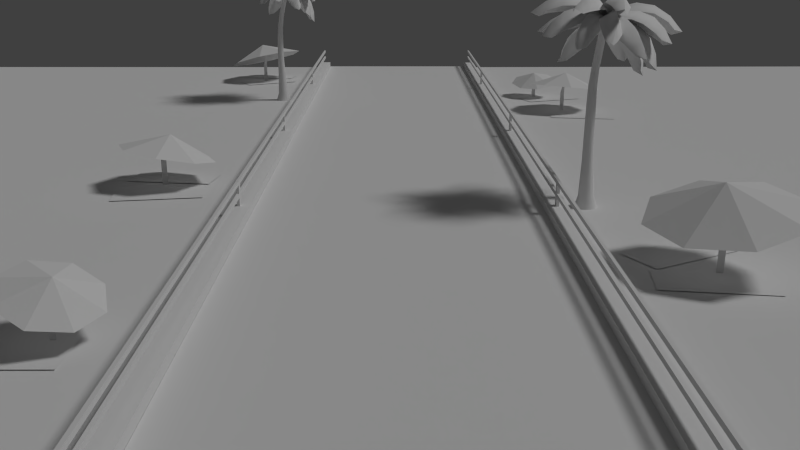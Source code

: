 # Source: CompleteBeach.blend  (saved by Blender 2.71.0; exported with 4.5.12 LTS)
import bpy
from mathutils import Matrix  # noqa: F401  (used for matrix-valued properties, if any)

bpy.ops.wm.read_factory_settings(use_empty=True)
scene = bpy.context.scene
scene.name = 'Scene'

# ---- collections
col_collection_1 = bpy.data.collections.new('Collection 1'); scene.collection.children.link(col_collection_1)

# ---- materials (node trees are filled in below, after node groups)
mat_bakingmaterial = bpy.data.materials.new('BakingMaterial')
mat_bakingmaterial.alpha_threshold = 0.0
mat_bakingmaterial.use_transparent_shadow = False
mat_bakingmaterial.roughness = 0.5
mat_bakingmaterial.line_color = (0.0, 0.0, 0.0, 1.0)
mat_bakingmaterial_001 = bpy.data.materials.new('BakingMaterial.001')
mat_bakingmaterial_001.alpha_threshold = 0.0
mat_bakingmaterial_001.use_transparent_shadow = False
mat_bakingmaterial_001.roughness = 0.5
mat_bakingmaterial_001.line_color = (0.0, 0.0, 0.0, 1.0)

# ---- material node trees

# ---- world
world_world = bpy.data.worlds.new('World'); scene.world = world_world
world_world.color = (0.05088, 0.05088, 0.05088)
world_world.use_sun_shadow = False
world_world.sun_shadow_jitter_overblur = 0.0
world_world.cycles.sampling_method = 'MANUAL'
world_world.cycles.sample_map_resolution = 256

# ---- cameras
cam_camera = bpy.data.cameras.new('Camera')
cam_camera.clip_end = 100.0
cam_camera.lens = 35.0
cam_camera.sensor_width = 32.0
cam_camera.sensor_height = 18.0
cam_camera.ortho_scale = 7.314
cam_camera.dof.focus_distance = 0.0
cam_camera.dof.aperture_fstop = 128.0

# ---- lights
light_lamp = bpy.data.lights.new('Lamp', 'SUN')
light_lamp.transmission_factor = 0.0
light_lamp.cutoff_distance = 30.0
light_lamp.angle = 0.1993
light_lamp.energy = 1.0
light_lamp.shadow_buffer_clip_start = 1.001
light_lamp.shadow_soft_size = 0.1
light_lamp.shadow_cascade_max_distance = 1000.0
light_lamp.cycles.use_multiple_importance_sampling = False

# ---- meshes
me_cube = bpy.data.meshes.new('Cube')
me_cube.from_pydata([(-3.508, -11.64, 0.7581), (-3.508, 29.13, 0.7581), (-3.437, 29.13, 0.7581), (-3.437, -11.64, 0.7581), (-3.508, -11.64, 0.8581), (-3.508, 29.13, 0.8581), (-3.437, 29.13, 0.8581), (-3.437, -11.64, 0.8581), (-3.508, -11.64, 0.4439), (-3.508, 29.13, 0.4439), (-3.437, 29.13, 0.4439), (-3.437, -11.64, 0.4439), (-3.508, -11.64, 0.5439), (-3.508, 29.13, 0.5439), (-3.437, 29.13, 0.5439), (-3.437, -11.64, 0.5439), (-3.51, 10.64, 0.1723), (-3.509, 10.82, 0.1731), (-3.438, 10.82, 0.1731), (-3.439, 10.64, 0.1723), (-3.51, 10.64, 0.8641), (-3.509, 10.82, 0.8648), (-3.438, 10.82, 0.8648), (-3.439, 10.64, 0.8641), (-3.439, 21.26, 0.8641), (-3.438, 21.44, 0.8648), (-3.509, 21.44, 0.8648), (-3.51, 21.26, 0.8641), (-3.439, 21.26, 0.1723), (-3.438, 21.44, 0.1731), (-3.509, 21.44, 0.1731), (-3.51, 21.26, 0.1723), (-3.51, 1.519, 0.1723), (-3.509, 1.695, 0.1731), (-3.438, 1.695, 0.1731), (-3.439, 1.519, 0.1723), (-3.51, 1.519, 0.8641), (-3.509, 1.695, 0.8648), (-3.438, 1.695, 0.8648), (-3.439, 1.519, 0.8641), (-3.51, -10.41, 0.1723), (-3.509, -10.24, 0.1731), (-3.438, -10.24, 0.1731), (-3.439, -10.41, 0.1723), (-3.51, -10.41, 0.8641), (-3.509, -10.24, 0.8648), (-3.438, -10.24, 0.8648), (-3.439, -10.41, 0.8641), (4.232, -11.64, 0.7596), (4.232, 29.13, 0.7596), (4.303, 29.13, 0.7596), (4.303, -11.64, 0.7596), (4.232, -11.64, 0.8597), (4.232, 29.13, 0.8597), (4.303, 29.13, 0.8597), (4.303, -11.64, 0.8597), (4.232, -11.64, 0.4454), (4.232, 29.13, 0.4454), (4.303, 29.13, 0.4454), (4.303, -11.64, 0.4454), (4.232, -11.64, 0.5454), (4.232, 29.13, 0.5454), (4.303, 29.13, 0.5454), (4.303, -11.64, 0.5454), (4.229, 10.64, 0.1738), (4.231, 10.82, 0.1746), (4.302, 10.82, 0.1746), (4.3, 10.64, 0.1738), (4.229, 10.64, 0.8656), (4.231, 10.82, 0.8663), (4.302, 10.82, 0.8663), (4.3, 10.64, 0.8656), (4.3, 21.26, 0.8656), (4.302, 21.44, 0.8663), (4.231, 21.44, 0.8663), (4.229, 21.26, 0.8656), (4.3, 21.26, 0.1738), (4.302, 21.44, 0.1746), (4.231, 21.44, 0.1746), (4.229, 21.26, 0.1738), (4.229, 1.519, 0.1738), (4.231, 1.695, 0.1746), (4.302, 1.695, 0.1746), (4.3, 1.519, 0.1738), (4.229, 1.519, 0.8656), (4.231, 1.695, 0.8663), (4.302, 1.695, 0.8663), (4.3, 1.519, 0.8656), (4.229, -10.41, 0.1738), (4.231, -10.24, 0.1746), (4.302, -10.24, 0.1746), (4.3, -10.41, 0.1738), (4.229, -10.41, 0.8656), (4.231, -10.24, 0.8663), (4.302, -10.24, 0.8663), (4.3, -10.41, 0.8656), (7.823, -2.547, -0.009419), (5.483, -2.218, -0.009419), (7.67, -3.634, -0.009419), (5.33, -3.305, -0.009419), (7.21, -0.09727, -0.009419), (5.131, -1.221, -0.009419), (7.732, -1.063, -0.009419), (5.653, -2.187, -0.009419), (6.792, -2.36, 1.044), (6.942, -2.36, 1.656), (6.792, -2.36, -0.05455), (6.942, -2.36, -0.05455), (6.884, -0.6162, 1.443), (6.786, -2.37, 1.866), (5.71, -1.078, 1.205), (5.224, -2.243, 0.9678), (5.71, -3.427, 0.8719), (6.884, -3.938, 0.973), (8.057, -3.475, 1.212), (8.543, -2.311, 1.449), (8.057, -1.127, 1.545), (-7.308, -6.579, -0.009419), (-4.945, -6.579, -0.009419), (-7.308, -5.48, -0.009419), (-4.945, -5.48, -0.009419), (-5.427, -5.513, 0.5066), (-5.32, -5.513, 0.9449), (-5.427, -5.513, -0.01681), (-5.32, -5.513, -0.01681), (-5.27, -4.55, 1.004), (-5.223, -5.579, 1.142), (-5.937, -4.825, 1.158), (-6.257, -5.487, 1.094), (-6.041, -6.149, 0.8509), (-5.416, -6.424, 0.5696), (-4.748, -6.149, 0.4154), (-4.429, -5.487, 0.4786), (-4.645, -4.825, 0.7222), (5.203, 2.309, 1.871), (5.203, 2.245, 1.878), (5.172, 2.19, 1.885), (5.116, 2.158, 1.891), (5.052, 2.158, 1.895), (4.996, 2.19, 1.895), (4.964, 2.245, 1.891), (4.964, 2.309, 1.885), (4.995, 2.365, 1.877), (5.051, 2.397, 1.871), (5.171, 2.365, 1.867), (5.115, 2.397, 1.867), (5.241, 2.355, 1.104), (5.241, 2.28, 1.104), (5.204, 2.215, 1.104), (5.139, 2.178, 1.104), (5.064, 2.178, 1.104), (5.0, 2.215, 1.104), (4.962, 2.28, 1.104), (4.962, 2.355, 1.104), (5.0, 2.419, 1.104), (5.064, 2.457, 1.104), (5.139, 2.457, 1.104), (5.204, 2.419, 1.104), (5.409, 2.431, -0.03316), (5.409, 2.28, -0.03316), (5.333, 2.15, -0.03316), (5.202, 2.074, -0.03316), (5.052, 2.074, -0.03316), (4.921, 2.15, -0.03316), (4.845, 2.28, -0.03316), (4.845, 2.431, -0.03316), (4.921, 2.562, -0.03316), (5.052, 2.637, -0.03316), (5.202, 2.637, -0.03316), (5.333, 2.562, -0.03316), (5.325, 2.402, 0.2615), (5.325, 2.298, 0.2615), (5.272, 2.207, 0.2611), (5.182, 2.154, 0.2603), (5.077, 2.154, 0.2594), (4.986, 2.207, 0.2587), (4.933, 2.298, 0.2583), (4.933, 2.402, 0.2583), (4.986, 2.493, 0.2587), (5.077, 2.546, 0.2594), (5.182, 2.546, 0.2603), (5.272, 2.493, 0.2611), (5.205, 2.323, 2.558), (5.174, 2.376, 2.553), (5.206, 2.263, 2.571), (5.177, 2.212, 2.589), (5.126, 2.184, 2.607), (5.066, 2.185, 2.619), (5.013, 2.216, 2.624), (4.982, 2.269, 2.619), (4.981, 2.329, 2.606), (5.01, 2.38, 2.588), (5.061, 2.409, 2.57), (5.121, 2.407, 2.558), (5.207, 2.369, 2.981), (5.179, 2.416, 2.976), (5.209, 2.316, 2.994), (5.183, 2.27, 3.011), (5.138, 2.245, 3.029), (5.084, 2.246, 3.042), (5.037, 2.274, 3.047), (5.009, 2.322, 3.042), (5.007, 2.375, 3.029), (5.033, 2.421, 3.012), (5.078, 2.446, 2.994), (5.132, 2.444, 2.981), (5.22, 2.466, 3.393), (5.246, 2.424, 3.398), (5.248, 2.376, 3.412), (5.227, 2.336, 3.431), (5.187, 2.314, 3.451), (5.14, 2.316, 3.467), (5.098, 2.341, 3.473), (5.072, 2.384, 3.468), (5.069, 2.431, 3.454), (5.091, 2.471, 3.434), (5.13, 2.494, 3.414), (5.178, 2.492, 3.399), (5.321, 2.506, 3.791), (5.295, 2.548, 3.787), (5.324, 2.458, 3.805), (5.303, 2.418, 3.825), (5.264, 2.396, 3.847), (5.217, 2.398, 3.863), (5.175, 2.423, 3.871), (5.149, 2.466, 3.867), (5.146, 2.513, 3.853), (5.167, 2.553, 3.833), (5.206, 2.576, 3.811), (5.253, 2.574, 3.795), (5.4, 2.596, 4.18), (5.374, 2.638, 4.174), (5.403, 2.549, 4.196), (5.383, 2.509, 4.218), (5.344, 2.488, 4.24), (5.297, 2.491, 4.257), (5.255, 2.517, 4.263), (5.229, 2.559, 4.258), (5.226, 2.605, 4.242), (5.247, 2.645, 4.22), (5.286, 2.666, 4.197), (5.332, 2.663, 4.181), (5.452, 2.72, 4.558), (5.478, 2.679, 4.563), (5.481, 2.634, 4.578), (5.461, 2.596, 4.6), (5.423, 2.575, 4.622), (5.378, 2.578, 4.638), (5.337, 2.603, 4.644), (5.312, 2.643, 4.638), (5.309, 2.689, 4.623), (5.329, 2.727, 4.602), (5.367, 2.747, 4.58), (5.412, 2.744, 4.564), (5.21, 2.562, 4.625), (3.817, 2.862, 4.655), (3.846, 3.1, 4.614), (5.234, 2.784, 4.522), (3.621, 3.037, 4.709), (5.395, 2.661, 4.601), (4.927, 2.544, 4.805), (4.65, 2.603, 4.9), (4.333, 2.652, 4.893), (3.992, 2.776, 4.772), (4.056, 3.182, 4.676), (4.435, 3.224, 4.717), (4.745, 3.141, 4.706), (4.998, 3.008, 4.613), (3.997, 3.066, 4.981), (4.417, 3.048, 5.125), (4.83, 2.964, 5.093), (5.186, 2.833, 4.918), (5.56, 2.739, 4.496), (6.926, 2.443, 4.226), (6.93, 2.241, 4.361), (5.546, 2.508, 4.576), (7.158, 2.336, 4.308), (5.395, 2.661, 4.601), (5.875, 2.855, 4.522), (6.173, 2.856, 4.536), (6.479, 2.794, 4.456), (6.785, 2.598, 4.325), (6.768, 2.236, 4.542), (6.43, 2.259, 4.738), (6.118, 2.334, 4.781), (5.831, 2.387, 4.712), (6.891, 2.522, 4.666), (6.531, 2.66, 4.903), (6.114, 2.729, 4.963), (5.707, 2.732, 4.868), (5.339, 2.802, 4.453), (5.985, 3.656, 3.507), (6.207, 3.563, 3.543), (5.545, 2.669, 4.444), (6.205, 3.788, 3.429), (5.395, 2.661, 4.601), (5.393, 3.112, 4.334), (5.517, 3.339, 4.185), (5.642, 3.519, 3.955), (5.851, 3.631, 3.671), (6.225, 3.444, 3.725), (6.167, 3.221, 4.015), (6.011, 3.038, 4.225), (5.821, 2.839, 4.345), (6.133, 3.728, 3.839), (6.016, 3.581, 4.215), (5.838, 3.328, 4.491), (5.624, 3.007, 4.647), (5.524, 2.494, 4.588), (5.466, 1.083, 4.792), (5.234, 1.081, 4.865), (5.279, 2.478, 4.603), (5.365, 0.8746, 4.927), (5.395, 2.661, 4.601), (5.67, 2.245, 4.759), (5.707, 1.977, 4.888), (5.706, 1.654, 4.919), (5.582, 1.281, 4.869), (5.173, 1.289, 4.971), (5.11, 1.668, 5.03), (5.133, 1.984, 4.969), (5.165, 2.234, 4.809), (5.429, 1.282, 5.199), (5.457, 1.726, 5.309), (5.453, 2.143, 5.218), (5.428, 2.484, 4.977), (5.201, 2.668, 4.517), (4.49, 3.452, 3.558), (4.686, 3.575, 3.481), (5.403, 2.744, 4.4), (4.465, 3.681, 3.42), (5.395, 2.661, 4.601), (4.94, 2.868, 4.444), (4.767, 3.064, 4.3), (4.6, 3.213, 4.075), (4.506, 3.373, 3.755), (4.857, 3.56, 3.615), (5.114, 3.45, 3.858), (5.261, 3.27, 4.078), (5.368, 3.033, 4.228), (4.634, 3.686, 3.805), (4.835, 3.597, 4.163), (5.051, 3.374, 4.438), (5.256, 3.054, 4.609), (5.41, 2.799, 4.441), (6.247, 3.015, 3.303), (6.368, 2.805, 3.327), (5.486, 2.565, 4.428), (6.481, 2.976, 3.179), (5.395, 2.661, 4.601), (5.617, 3.0, 4.269), (5.823, 3.093, 4.073), (5.984, 3.144, 3.805), (6.159, 3.087, 3.484), (6.344, 2.71, 3.521), (6.219, 2.586, 3.847), (6.028, 2.551, 4.1), (5.782, 2.521, 4.271), (6.467, 2.994, 3.6), (6.36, 2.971, 4.005), (6.121, 2.898, 4.337), (5.79, 2.789, 4.565), (5.552, 2.646, 4.461), (6.524, 1.678, 4.061), (6.43, 1.497, 4.194), (5.423, 2.454, 4.543), (6.667, 1.459, 4.117), (5.395, 2.661, 4.601), (5.875, 2.562, 4.417), (6.121, 2.397, 4.375), (6.329, 2.188, 4.258), (6.477, 1.874, 4.131), (6.29, 1.564, 4.347), (6.032, 1.743, 4.544), (5.823, 1.969, 4.627), (5.608, 2.178, 4.613), (6.556, 1.721, 4.427), (6.363, 1.999, 4.675), (6.075, 2.272, 4.797), (5.735, 2.511, 4.791), (5.432, 2.463, 4.539), (4.683, 1.353, 4.038), (4.476, 1.479, 4.01), (5.247, 2.601, 4.454), (4.448, 1.228, 4.011), (5.395, 2.661, 4.601), (5.335, 2.142, 4.57), (5.182, 1.888, 4.531), (5.036, 1.639, 4.4), (4.817, 1.435, 4.183), (4.473, 1.669, 4.115), (4.559, 1.992, 4.276), (4.736, 2.231, 4.391), (4.952, 2.438, 4.421), (4.522, 1.462, 4.353), (4.653, 1.75, 4.629), (4.862, 2.079, 4.772), (5.118, 2.407, 4.781), (5.186, 2.635, 4.607), (4.015, 3.379, 4.261), (4.137, 3.557, 4.148), (5.301, 2.778, 4.444), (3.899, 3.615, 4.211), (5.395, 2.661, 4.601), (4.893, 2.774, 4.7), (4.648, 2.944, 4.696), (4.378, 3.085, 4.606), (4.13, 3.272, 4.406), (4.35, 3.562, 4.193), (4.701, 3.476, 4.274), (4.955, 3.302, 4.359), (5.151, 3.076, 4.384), (4.22, 3.593, 4.483), (4.57, 3.494, 4.692), (4.916, 3.285, 4.787), (5.219, 3.0, 4.769), (5.307, 2.484, 4.526), (3.998, 2.011, 4.201), (3.89, 2.227, 4.229), (5.212, 2.709, 4.494), (3.733, 2.03, 4.23), (5.395, 2.661, 4.601), (5.061, 2.258, 4.572), (4.792, 2.129, 4.567), (4.513, 2.015, 4.47), (4.181, 1.989, 4.309), (4.01, 2.373, 4.337), (4.286, 2.577, 4.479), (4.582, 2.669, 4.552), (4.876, 2.729, 4.532), (3.987, 2.136, 4.549), (4.303, 2.268, 4.79), (4.679, 2.416, 4.885), (5.067, 2.56, 4.838), (5.289, 2.835, 4.546), (5.547, 4.179, 4.145), (5.789, 4.155, 4.148), (5.524, 2.794, 4.488), (5.707, 4.393, 4.152), (5.395, 2.661, 4.601), (5.239, 3.161, 4.614), (5.276, 3.457, 4.614), (5.319, 3.756, 4.507), (5.45, 4.046, 4.299), (5.867, 3.983, 4.283), (5.912, 3.643, 4.453), (5.839, 3.341, 4.537), (5.727, 3.063, 4.52), (5.707, 4.131, 4.531), (5.678, 3.784, 4.802), (5.61, 3.38, 4.902), (5.514, 2.977, 4.845), (5.571, 2.599, 4.502), (6.055, 1.431, 3.837), (5.841, 1.315, 3.839), (5.347, 2.512, 4.451), (6.041, 1.167, 3.796), (5.395, 2.661, 4.601), (5.802, 2.355, 4.478), (5.935, 2.099, 4.4), (6.051, 1.857, 4.231), (6.078, 1.579, 3.989), (5.696, 1.4, 3.978), (5.492, 1.624, 4.191), (5.397, 1.89, 4.341), (5.333, 2.177, 4.4), (5.939, 1.326, 4.172), (5.808, 1.566, 4.49), (5.656, 1.901, 4.683), (5.506, 2.285, 4.742), (5.479, 2.517, 4.472), (5.248, 1.152, 4.115), (5.038, 1.134, 4.236), (5.243, 2.519, 4.539), (5.143, 0.9133, 4.176), (5.395, 2.661, 4.601), (5.593, 2.201, 4.449), (5.597, 1.903, 4.419), (5.548, 1.609, 4.313), (5.38, 1.304, 4.188), (5.005, 1.294, 4.381), (4.996, 1.616, 4.564), (5.06, 1.92, 4.638), (5.114, 2.215, 4.615), (5.278, 1.166, 4.484), (5.384, 1.493, 4.726), (5.441, 1.889, 4.834), (5.449, 2.304, 4.81), (5.478, 2.679, 4.408), (6.264, 1.885, 3.516), (6.25, 1.682, 3.651), (5.413, 2.465, 4.509), (6.434, 1.682, 3.479), (5.395, 2.661, 4.601), (5.757, 2.642, 4.223), (5.974, 2.515, 4.062), (6.13, 2.345, 3.843), (6.235, 2.066, 3.626), (6.184, 1.716, 3.856), (6.02, 1.843, 4.164), (5.849, 2.031, 4.355), (5.632, 2.211, 4.46), (6.444, 1.9, 3.839), (6.353, 2.127, 4.179), (6.124, 2.349, 4.445), (5.794, 2.541, 4.611), (5.406, 2.451, 4.583), (4.556, 1.323, 4.798), (4.355, 1.455, 4.837), (5.198, 2.579, 4.561), (4.341, 1.216, 4.917), (5.395, 2.661, 4.601), (5.349, 2.158, 4.738), (5.206, 1.917, 4.844), (5.026, 1.658, 4.865), (4.739, 1.426, 4.837), (4.394, 1.665, 4.878), (4.532, 2.009, 4.89), (4.733, 2.253, 4.842), (4.929, 2.441, 4.713), (4.558, 1.52, 5.111), (4.792, 1.855, 5.207), (5.03, 2.19, 5.146), (5.246, 2.485, 4.949), (-4.368, 18.44, 1.871), (-4.367, 18.38, 1.878), (-4.399, 18.32, 1.885), (-4.454, 18.29, 1.891), (-4.519, 18.29, 1.895), (-4.574, 18.32, 1.895), (-4.607, 18.38, 1.891), (-4.607, 18.44, 1.885), (-4.575, 18.5, 1.877), (-4.52, 18.53, 1.871), (-4.4, 18.5, 1.867), (-4.456, 18.53, 1.867), (-4.33, 18.49, 1.104), (-4.33, 18.41, 1.104), (-4.367, 18.35, 1.104), (-4.432, 18.31, 1.104), (-4.506, 18.31, 1.104), (-4.571, 18.35, 1.104), (-4.608, 18.41, 1.104), (-4.608, 18.49, 1.104), (-4.571, 18.55, 1.104), (-4.506, 18.59, 1.104), (-4.432, 18.59, 1.104), (-4.367, 18.55, 1.104), (-4.162, 18.56, -0.03316), (-4.162, 18.41, -0.03316), (-4.238, 18.28, -0.03316), (-4.368, 18.2, -0.03316), (-4.519, 18.2, -0.03316), (-4.65, 18.28, -0.03316), (-4.725, 18.41, -0.03316), (-4.725, 18.56, -0.03316), (-4.65, 18.69, -0.03316), (-4.519, 18.77, -0.03316), (-4.368, 18.77, -0.03316), (-4.238, 18.69, -0.03316), (-4.246, 18.53, 0.2615), (-4.246, 18.43, 0.2615), (-4.298, 18.34, 0.2611), (-4.389, 18.29, 0.2603), (-4.494, 18.29, 0.2594), (-4.585, 18.34, 0.2587), (-4.637, 18.43, 0.2583), (-4.637, 18.53, 0.2583), (-4.585, 18.62, 0.2587), (-4.494, 18.68, 0.2594), (-4.389, 18.68, 0.2603), (-4.298, 18.62, 0.2611), (-4.366, 18.45, 2.558), (-4.397, 18.51, 2.553), (-4.364, 18.39, 2.571), (-4.393, 18.34, 2.589), (-4.445, 18.31, 2.607), (-4.505, 18.32, 2.619), (-4.557, 18.35, 2.624), (-4.588, 18.4, 2.619), (-4.59, 18.46, 2.606), (-4.561, 18.51, 2.588), (-4.51, 18.54, 2.57), (-4.45, 18.54, 2.558), (-4.364, 18.5, 2.981), (-4.392, 18.55, 2.976), (-4.362, 18.45, 2.994), (-4.388, 18.4, 3.011), (-4.433, 18.38, 3.029), (-4.487, 18.38, 3.042), (-4.534, 18.41, 3.047), (-4.562, 18.45, 3.042), (-4.563, 18.51, 3.029), (-4.538, 18.55, 3.012), (-4.492, 18.58, 2.994), (-4.439, 18.58, 2.981), (-4.351, 18.6, 3.393), (-4.325, 18.55, 3.398), (-4.322, 18.51, 3.412), (-4.344, 18.47, 3.431), (-4.383, 18.44, 3.451), (-4.431, 18.45, 3.467), (-4.473, 18.47, 3.473), (-4.499, 18.51, 3.468), (-4.501, 18.56, 3.454), (-4.48, 18.6, 3.434), (-4.44, 18.62, 3.414), (-4.393, 18.62, 3.399), (-4.25, 18.64, 3.791), (-4.276, 18.68, 3.787), (-4.247, 18.59, 3.805), (-4.268, 18.55, 3.825), (-4.307, 18.53, 3.847), (-4.353, 18.53, 3.863), (-4.395, 18.55, 3.871), (-4.421, 18.6, 3.867), (-4.424, 18.64, 3.853), (-4.404, 18.68, 3.833), (-4.365, 18.71, 3.811), (-4.318, 18.7, 3.795), (-4.17, 18.73, 4.18), (-4.196, 18.77, 4.174), (-4.167, 18.68, 4.196), (-4.188, 18.64, 4.218), (-4.227, 18.62, 4.24), (-4.274, 18.62, 4.257), (-4.316, 18.65, 4.263), (-4.342, 18.69, 4.258), (-4.345, 18.74, 4.242), (-4.324, 18.78, 4.22), (-4.285, 18.8, 4.197), (-4.238, 18.79, 4.181), (-4.118, 18.85, 4.558), (-4.093, 18.81, 4.563), (-4.09, 18.76, 4.578), (-4.11, 18.73, 4.6), (-4.148, 18.71, 4.622), (-4.193, 18.71, 4.638), (-4.233, 18.73, 4.644), (-4.258, 18.77, 4.638), (-4.261, 18.82, 4.623), (-4.241, 18.86, 4.602), (-4.204, 18.88, 4.58), (-4.159, 18.88, 4.564), (-4.36, 18.69, 4.625), (-5.754, 18.99, 4.655), (-5.724, 19.23, 4.614), (-4.337, 18.91, 4.522), (-5.95, 19.17, 4.709), (-4.176, 18.79, 4.601), (-4.643, 18.68, 4.805), (-4.921, 18.73, 4.9), (-5.238, 18.78, 4.893), (-5.579, 18.91, 4.772), (-5.515, 19.31, 4.676), (-5.136, 19.35, 4.717), (-4.825, 19.27, 4.706), (-4.573, 19.14, 4.613), (-5.573, 19.2, 4.981), (-5.154, 19.18, 5.125), (-4.741, 19.09, 5.093), (-4.385, 18.96, 4.918), (-4.01, 18.87, 4.496), (-2.644, 18.57, 4.226), (-2.641, 18.37, 4.361), (-4.024, 18.64, 4.576), (-2.413, 18.47, 4.308), (-4.176, 18.79, 4.601), (-3.696, 18.99, 4.522), (-3.398, 18.99, 4.536), (-3.092, 18.92, 4.456), (-2.786, 18.73, 4.325), (-2.803, 18.37, 4.542), (-3.14, 18.39, 4.738), (-3.452, 18.47, 4.781), (-3.739, 18.52, 4.712), (-2.68, 18.65, 4.666), (-3.04, 18.79, 4.903), (-3.456, 18.86, 4.963), (-3.864, 18.86, 4.868), (-4.231, 18.93, 4.453), (-3.585, 19.79, 3.507), (-3.363, 19.69, 3.543), (-4.025, 18.8, 4.444), (-3.366, 19.92, 3.429), (-4.176, 18.79, 4.601), (-4.177, 19.24, 4.334), (-4.053, 19.47, 4.185), (-3.929, 19.65, 3.955), (-3.72, 19.76, 3.671), (-3.345, 19.58, 3.725), (-3.404, 19.35, 4.015), (-3.56, 19.17, 4.225), (-3.75, 18.97, 4.345), (-3.438, 19.86, 3.839), (-3.555, 19.71, 4.215), (-3.733, 19.46, 4.491), (-3.947, 19.14, 4.647), (-4.047, 18.63, 4.588), (-4.104, 17.21, 4.792), (-4.336, 17.21, 4.865), (-4.291, 18.61, 4.603), (-4.206, 17.01, 4.927), (-4.176, 18.79, 4.601), (-3.901, 18.38, 4.759), (-3.864, 18.11, 4.888), (-3.864, 17.78, 4.919), (-3.989, 17.41, 4.869), (-4.398, 17.42, 4.971), (-4.46, 17.8, 5.03), (-4.437, 18.11, 4.969), (-4.406, 18.36, 4.809), (-4.142, 17.41, 5.199), (-4.113, 17.86, 5.309), (-4.117, 18.27, 5.218), (-4.143, 18.61, 4.977), (-4.37, 18.8, 4.517), (-5.081, 19.58, 3.558), (-4.885, 19.71, 3.481), (-4.167, 18.87, 4.4), (-5.106, 19.81, 3.42), (-4.176, 18.79, 4.601), (-4.631, 19.0, 4.444), (-4.804, 19.19, 4.3), (-4.971, 19.34, 4.075), (-5.064, 19.5, 3.755), (-4.713, 19.69, 3.615), (-4.457, 19.58, 3.858), (-4.31, 19.4, 4.078), (-4.203, 19.16, 4.228), (-4.936, 19.82, 3.805), (-4.735, 19.73, 4.163), (-4.519, 19.51, 4.438), (-4.315, 19.19, 4.609), (-4.161, 18.93, 4.441), (-3.324, 19.15, 3.303), (-3.202, 18.94, 3.327), (-4.085, 18.7, 4.428), (-3.09, 19.11, 3.179), (-4.176, 18.79, 4.601), (-3.954, 19.13, 4.269), (-3.748, 19.22, 4.073), (-3.586, 19.27, 3.805), (-3.411, 19.22, 3.484), (-3.226, 18.84, 3.521), (-3.352, 18.72, 3.847), (-3.543, 18.68, 4.1), (-3.788, 18.65, 4.271), (-3.103, 19.12, 3.6), (-3.211, 19.1, 4.005), (-3.45, 19.03, 4.337), (-3.78, 18.92, 4.565), (-4.018, 18.78, 4.461), (-3.046, 17.81, 4.061), (-3.141, 17.63, 4.194), (-4.147, 18.58, 4.543), (-2.903, 17.59, 4.117), (-4.176, 18.79, 4.601), (-3.696, 18.69, 4.417), (-3.45, 18.53, 4.375), (-3.242, 18.32, 4.258), (-3.093, 18.0, 4.131), (-3.281, 17.69, 4.347), (-3.539, 17.87, 4.544), (-3.748, 18.1, 4.627), (-3.963, 18.31, 4.613), (-3.015, 17.85, 4.427), (-3.208, 18.13, 4.675), (-3.496, 18.4, 4.797), (-3.836, 18.64, 4.791), (-4.139, 18.59, 4.539), (-4.888, 17.48, 4.038), (-5.095, 17.61, 4.01), (-4.323, 18.73, 4.454), (-5.123, 17.36, 4.011), (-4.176, 18.79, 4.601), (-4.235, 18.27, 4.57), (-4.389, 18.02, 4.531), (-4.535, 17.77, 4.4), (-4.754, 17.57, 4.183), (-5.098, 17.8, 4.115), (-5.012, 18.12, 4.276), (-4.834, 18.36, 4.391), (-4.619, 18.57, 4.421), (-5.049, 17.59, 4.353), (-4.917, 17.88, 4.629), (-4.709, 18.21, 4.772), (-4.453, 18.54, 4.781), (-4.385, 18.77, 4.607), (-5.555, 19.51, 4.261), (-5.434, 19.69, 4.148), (-4.27, 18.91, 4.444), (-5.672, 19.75, 4.211), (-4.176, 18.79, 4.601), (-4.677, 18.9, 4.7), (-4.923, 19.07, 4.696), (-5.192, 19.22, 4.606), (-5.441, 19.4, 4.406), (-5.221, 19.69, 4.193), (-4.869, 19.61, 4.274), (-4.616, 19.43, 4.359), (-4.42, 19.21, 4.384), (-5.351, 19.72, 4.483), (-5.001, 19.62, 4.692), (-4.654, 19.42, 4.787), (-4.351, 19.13, 4.769), (-4.264, 18.62, 4.526), (-5.572, 18.14, 4.201), (-5.681, 18.36, 4.229), (-4.359, 18.84, 4.494), (-5.838, 18.16, 4.23), (-4.176, 18.79, 4.601), (-4.509, 18.39, 4.572), (-4.779, 18.26, 4.567), (-5.058, 18.15, 4.47), (-5.39, 18.12, 4.309), (-5.56, 18.5, 4.337), (-5.285, 18.71, 4.479), (-4.988, 18.8, 4.552), (-4.695, 18.86, 4.532), (-5.584, 18.27, 4.549), (-5.267, 18.4, 4.79), (-4.891, 18.55, 4.885), (-4.504, 18.69, 4.838), (-4.282, 18.97, 4.546), (-4.024, 20.31, 4.145), (-3.781, 20.29, 4.148), (-4.047, 18.93, 4.488), (-3.864, 20.52, 4.152), (-4.176, 18.79, 4.601), (-4.332, 19.29, 4.614), (-4.294, 19.59, 4.614), (-4.252, 19.89, 4.507), (-4.12, 20.18, 4.299), (-3.704, 20.11, 4.283), (-3.659, 19.77, 4.453), (-3.732, 19.47, 4.537), (-3.843, 19.19, 4.52), (-3.864, 20.26, 4.531), (-3.892, 19.91, 4.802), (-3.961, 19.51, 4.902), (-4.057, 19.11, 4.845), (-4.0, 18.73, 4.502), (-3.515, 17.56, 3.837), (-3.729, 17.45, 3.839), (-4.223, 18.64, 4.451), (-3.53, 17.3, 3.796), (-4.176, 18.79, 4.601), (-3.769, 18.49, 4.478), (-3.636, 18.23, 4.4), (-3.52, 17.99, 4.231), (-3.493, 17.71, 3.989), (-3.874, 17.53, 3.978), (-4.078, 17.76, 4.191), (-4.173, 18.02, 4.341), (-4.238, 18.31, 4.4), (-3.632, 17.46, 4.172), (-3.763, 17.7, 4.49), (-3.914, 18.03, 4.683), (-4.065, 18.42, 4.742), (-4.091, 18.65, 4.472), (-4.322, 17.28, 4.115), (-4.533, 17.27, 4.236), (-4.328, 18.65, 4.539), (-4.427, 17.04, 4.176), (-4.176, 18.79, 4.601), (-3.977, 18.33, 4.449), (-3.974, 18.03, 4.419), (-4.023, 17.74, 4.313), (-4.191, 17.44, 4.188), (-4.566, 17.42, 4.381), (-4.575, 17.75, 4.564), (-4.51, 18.05, 4.638), (-4.456, 18.35, 4.615), (-4.292, 17.3, 4.484), (-4.186, 17.62, 4.726), (-4.129, 18.02, 4.834), (-4.121, 18.44, 4.81), (-4.092, 18.81, 4.408), (-3.307, 18.02, 3.516), (-3.32, 17.81, 3.651), (-4.158, 18.6, 4.509), (-3.136, 17.81, 3.479), (-4.176, 18.79, 4.601), (-3.813, 18.77, 4.223), (-3.596, 18.65, 4.062), (-3.441, 18.48, 3.843), (-3.335, 18.2, 3.626), (-3.387, 17.85, 3.856), (-3.55, 17.97, 4.164), (-3.722, 18.16, 4.355), (-3.939, 18.34, 4.46), (-3.126, 18.03, 3.839), (-3.217, 18.26, 4.179), (-3.447, 18.48, 4.445), (-3.776, 18.67, 4.611), (-4.164, 18.58, 4.583), (-5.014, 17.45, 4.798), (-5.215, 17.59, 4.837), (-4.373, 18.71, 4.561), (-5.229, 17.35, 4.917), (-4.176, 18.79, 4.601), (-4.222, 18.29, 4.738), (-4.365, 18.05, 4.844), (-4.545, 17.79, 4.865), (-4.832, 17.56, 4.837), (-5.176, 17.8, 4.878), (-5.038, 18.14, 4.89), (-4.837, 18.38, 4.842), (-4.642, 18.57, 4.713), (-5.012, 17.65, 5.111), (-4.779, 17.99, 5.207), (-4.541, 18.32, 5.146), (-4.324, 18.62, 4.949), (-6.54, 22.51, -0.009418), (-4.461, 23.63, -0.009419), (-7.062, 23.48, -0.009419), (-4.983, 24.6, -0.009419), (-7.153, 24.96, -0.009419), (-4.813, 24.63, -0.009419), (-7.0, 26.05, -0.009419), (-4.66, 25.72, -0.009419), (-6.093, 24.33, 0.6764), (-5.943, 24.33, 1.289), (-6.093, 24.33, -0.05455), (-5.943, 24.33, -0.05455), (-5.918, 26.02, 0.7131), (-6.13, 24.49, 1.646), (-7.093, 25.54, 0.5349), (-7.619, 24.37, 0.6301), (-7.186, 23.2, 0.9427), (-6.049, 22.72, 1.29), (-4.873, 23.2, 1.468), (-4.348, 24.37, 1.373), (-4.78, 25.54, 1.06), (-7.153, 4.84, -0.009419), (-4.813, 4.511, -0.009419), (-7.0, 5.928, -0.009419), (-4.66, 5.599, -0.009419), (-7.03, 2.817, -0.009419), (-4.694, 3.169, -0.009419), (-7.194, 3.903, -0.009419), (-4.857, 4.255, -0.009419), (-6.093, 4.56, 0.6764), (-5.943, 4.56, 1.289), (-6.093, 4.56, -0.05455), (-5.943, 4.56, -0.05455), (-5.927, 5.886, 0.6757), (-5.797, 4.624, 1.362), (-6.849, 5.497, 0.8999), (-7.212, 4.558, 1.088), (-6.805, 3.618, 1.131), (-5.865, 3.229, 1.003), (-4.944, 3.618, 0.7785), (-4.581, 4.558, 0.5899), (-4.988, 5.497, 0.5473), (7.873, 19.69, -0.009419), (5.648, 18.9, -0.009419), (8.242, 18.66, -0.009419), (6.017, 17.86, -0.009419), (6.272, 19.25, 0.2479), (6.421, 19.25, 0.86), (6.272, 19.25, -0.05455), (6.421, 19.25, -0.05455), (6.361, 20.23, 0.8426), (6.329, 19.21, 1.017), (5.681, 19.97, 0.7277), (5.4, 19.31, 0.5617), (5.681, 18.64, 0.4419), (6.361, 18.35, 0.4384), (7.041, 18.61, 0.5533), (7.322, 19.27, 0.7193), (7.041, 19.95, 0.8391), (8.793, 15.09, -0.009419), (6.453, 15.42, -0.009419), (8.64, 14.0, -0.009419), (6.3, 14.33, -0.009419), (6.916, 16.0, 0.6764), (7.065, 16.0, 1.289), (6.916, 16.0, -0.05455), (7.065, 16.0, -0.05455), (7.056, 17.4, 0.7146), (7.102, 16.09, 1.455), (6.072, 17.01, 0.85), (5.664, 16.03, 1.016), (6.072, 15.05, 1.115), (7.056, 14.63, 1.09), (8.041, 15.03, 0.9542), (8.449, 16.0, 0.7882), (8.041, 16.99, 0.689), (-21.3, -11.63, -8.49), (-21.3, 29.09, -8.49), (22.66, 29.09, -8.447), (22.66, -11.63, -8.447), (-21.3, -11.63, -0.03341), (-21.3, 29.09, -0.03341), (22.66, 29.09, 0.009904), (22.66, -11.63, 0.009904), (4.025, 29.09, -0.534), (4.025, -11.63, -0.534), (4.023, 29.09, 0.2191), (4.023, -11.63, 0.2191), (4.547, 29.09, 0.2191), (4.547, -11.63, 0.2191), (4.537, 29.09, -0.03341), (4.537, -11.63, -0.03341), (-3.198, -11.63, 0.2334), (-3.198, 29.09, 0.2334), (-3.196, -11.63, -0.534), (-3.196, 29.09, -0.534), (-3.692, -11.63, 0.2318), (-3.692, 29.09, 0.2318), (-3.692, -11.63, -0.03341), (-3.692, 29.09, -0.03341), (4.029, 29.09, -8.489), (4.029, -11.62, -8.489), (-3.191, -11.62, -8.489), (-3.191, 29.09, -8.489), (4.029, 29.09, 0.01098), (4.029, -11.62, 0.01098), (-3.191, -11.62, 0.01098), (-3.191, 29.09, 0.01098)], [], [(4, 5, 1, 0), (5, 6, 2, 1), (6, 7, 3, 2), (7, 4, 0, 3), (0, 1, 2, 3), (7, 6, 5, 4), (12, 13, 9, 8), (13, 14, 10, 9), (14, 15, 11, 10), (15, 12, 8, 11), (8, 9, 10, 11), (15, 14, 13, 12), (23, 20, 16, 19), (21, 22, 18, 17), (22, 23, 19, 18), (20, 21, 17, 16), (23, 22, 21, 20), (16, 17, 18, 19), (31, 30, 29, 28), (25, 24, 28, 29), (26, 25, 29, 30), (24, 25, 26, 27), (24, 27, 31, 28), (27, 26, 30, 31), (39, 36, 32, 35), (37, 38, 34, 33), (38, 39, 35, 34), (36, 37, 33, 32), (39, 38, 37, 36), (32, 33, 34, 35), (47, 44, 40, 43), (45, 46, 42, 41), (46, 47, 43, 42), (44, 45, 41, 40), (47, 46, 45, 44), (40, 41, 42, 43), (52, 53, 49, 48), (53, 54, 50, 49), (54, 55, 51, 50), (55, 52, 48, 51), (48, 49, 50, 51), (55, 54, 53, 52), (60, 61, 57, 56), (61, 62, 58, 57), (62, 63, 59, 58), (63, 60, 56, 59), (56, 57, 58, 59), (63, 62, 61, 60), (71, 68, 64, 67), (69, 70, 66, 65), (70, 71, 67, 66), (68, 69, 65, 64), (71, 70, 69, 68), (64, 65, 66, 67), (79, 78, 77, 76), (73, 72, 76, 77), (74, 73, 77, 78), (72, 73, 74, 75), (72, 75, 79, 76), (75, 74, 78, 79), (87, 84, 80, 83), (85, 86, 82, 81), (86, 87, 83, 82), (84, 85, 81, 80), (87, 86, 85, 84), (80, 81, 82, 83), (95, 92, 88, 91), (93, 94, 90, 89), (94, 95, 91, 90), (92, 93, 89, 88), (95, 94, 93, 92), (88, 89, 90, 91), (96, 97, 99, 98), (100, 101, 103, 102), (104, 105, 107, 106), (116, 108, 109), (115, 116, 109), (114, 115, 109), (113, 114, 109), (112, 113, 109), (111, 112, 109), (110, 111, 109), (108, 110, 109), (117, 118, 120, 119), (121, 122, 124, 123), (133, 125, 126), (132, 133, 126), (131, 132, 126), (130, 131, 126), (129, 130, 126), (128, 129, 126), (127, 128, 126), (125, 127, 126), (144, 157, 146, 134), (134, 146, 147, 135), (148, 136, 135, 147), (149, 137, 136, 148), (150, 138, 137, 149), (151, 139, 138, 150), (152, 140, 139, 151), (153, 141, 140, 152), (154, 142, 141, 153), (155, 143, 142, 154), (156, 145, 143, 155), (157, 144, 145, 156), (170, 146, 157, 181), (171, 147, 146, 170), (172, 148, 147, 171), (173, 149, 148, 172), (174, 150, 149, 173), (175, 151, 150, 174), (176, 152, 151, 175), (177, 153, 152, 176), (178, 154, 153, 177), (179, 155, 154, 178), (180, 156, 155, 179), (181, 157, 156, 180), (170, 181, 169, 158), (171, 170, 158, 159), (172, 171, 159, 160), (173, 172, 160, 161), (174, 173, 161, 162), (175, 174, 162, 163), (176, 175, 163, 164), (177, 176, 164, 165), (178, 177, 165, 166), (179, 178, 166, 167), (180, 179, 167, 168), (181, 180, 168, 169), (134, 182, 183, 144), (135, 184, 182, 134), (136, 185, 184, 135), (137, 186, 185, 136), (138, 187, 186, 137), (139, 188, 187, 138), (140, 189, 188, 139), (141, 190, 189, 140), (142, 191, 190, 141), (143, 192, 191, 142), (145, 193, 192, 143), (144, 183, 193, 145), (182, 194, 195, 183), (184, 196, 194, 182), (185, 197, 196, 184), (186, 198, 197, 185), (187, 199, 198, 186), (188, 200, 199, 187), (189, 201, 200, 188), (190, 202, 201, 189), (191, 203, 202, 190), (192, 204, 203, 191), (193, 205, 204, 192), (183, 195, 205, 193), (194, 207, 206, 195), (196, 208, 207, 194), (197, 209, 208, 196), (198, 210, 209, 197), (199, 211, 210, 198), (200, 212, 211, 199), (201, 213, 212, 200), (202, 214, 213, 201), (203, 215, 214, 202), (204, 216, 215, 203), (205, 217, 216, 204), (195, 206, 217, 205), (207, 218, 219, 206), (208, 220, 218, 207), (209, 221, 220, 208), (210, 222, 221, 209), (211, 223, 222, 210), (212, 224, 223, 211), (213, 225, 224, 212), (214, 226, 225, 213), (215, 227, 226, 214), (216, 228, 227, 215), (217, 229, 228, 216), (206, 219, 229, 217), (218, 230, 231, 219), (220, 232, 230, 218), (221, 233, 232, 220), (222, 234, 233, 221), (223, 235, 234, 222), (224, 236, 235, 223), (225, 237, 236, 224), (226, 238, 237, 225), (227, 239, 238, 226), (228, 240, 239, 227), (229, 241, 240, 228), (219, 231, 241, 229), (230, 243, 242, 231), (232, 244, 243, 230), (233, 245, 244, 232), (234, 246, 245, 233), (235, 247, 246, 234), (236, 248, 247, 235), (237, 249, 248, 236), (238, 250, 249, 237), (239, 251, 250, 238), (240, 252, 251, 239), (241, 253, 252, 240), (231, 242, 253, 241), (260, 254, 259, 271), (271, 270, 261, 260), (270, 269, 262, 261), (269, 268, 263, 262), (268, 258, 255, 263), (257, 267, 271, 259), (267, 266, 270, 271), (266, 265, 269, 270), (265, 264, 268, 269), (264, 256, 258, 268), (278, 272, 277, 289), (289, 288, 279, 278), (288, 287, 280, 279), (287, 286, 281, 280), (286, 276, 273, 281), (275, 285, 289, 277), (285, 284, 288, 289), (284, 283, 287, 288), (283, 282, 286, 287), (282, 274, 276, 286), (296, 290, 295, 307), (307, 306, 297, 296), (306, 305, 298, 297), (305, 304, 299, 298), (304, 294, 291, 299), (293, 303, 307, 295), (303, 302, 306, 307), (302, 301, 305, 306), (301, 300, 304, 305), (300, 292, 294, 304), (314, 308, 313, 325), (325, 324, 315, 314), (324, 323, 316, 315), (323, 322, 317, 316), (322, 312, 309, 317), (311, 321, 325, 313), (321, 320, 324, 325), (320, 319, 323, 324), (319, 318, 322, 323), (318, 310, 312, 322), (332, 326, 331, 343), (343, 342, 333, 332), (342, 341, 334, 333), (341, 340, 335, 334), (340, 330, 327, 335), (329, 339, 343, 331), (339, 338, 342, 343), (338, 337, 341, 342), (337, 336, 340, 341), (336, 328, 330, 340), (350, 344, 349, 361), (361, 360, 351, 350), (360, 359, 352, 351), (359, 358, 353, 352), (358, 348, 345, 353), (347, 357, 361, 349), (357, 356, 360, 361), (356, 355, 359, 360), (355, 354, 358, 359), (354, 346, 348, 358), (368, 362, 367, 379), (379, 378, 369, 368), (378, 377, 370, 369), (377, 376, 371, 370), (376, 366, 363, 371), (365, 375, 379, 367), (375, 374, 378, 379), (374, 373, 377, 378), (373, 372, 376, 377), (372, 364, 366, 376), (386, 380, 385, 397), (397, 396, 387, 386), (396, 395, 388, 387), (395, 394, 389, 388), (394, 384, 381, 389), (383, 393, 397, 385), (393, 392, 396, 397), (392, 391, 395, 396), (391, 390, 394, 395), (390, 382, 384, 394), (404, 398, 403, 415), (415, 414, 405, 404), (414, 413, 406, 405), (413, 412, 407, 406), (412, 402, 399, 407), (401, 411, 415, 403), (411, 410, 414, 415), (410, 409, 413, 414), (409, 408, 412, 413), (408, 400, 402, 412), (422, 416, 421, 433), (433, 432, 423, 422), (432, 431, 424, 423), (431, 430, 425, 424), (430, 420, 417, 425), (419, 429, 433, 421), (429, 428, 432, 433), (428, 427, 431, 432), (427, 426, 430, 431), (426, 418, 420, 430), (440, 434, 439, 451), (451, 450, 441, 440), (450, 449, 442, 441), (449, 448, 443, 442), (448, 438, 435, 443), (437, 447, 451, 439), (447, 446, 450, 451), (446, 445, 449, 450), (445, 444, 448, 449), (444, 436, 438, 448), (458, 452, 457, 469), (469, 468, 459, 458), (468, 467, 460, 459), (467, 466, 461, 460), (466, 456, 453, 461), (455, 465, 469, 457), (465, 464, 468, 469), (464, 463, 467, 468), (463, 462, 466, 467), (462, 454, 456, 466), (476, 470, 475, 487), (487, 486, 477, 476), (486, 485, 478, 477), (485, 484, 479, 478), (484, 474, 471, 479), (473, 483, 487, 475), (483, 482, 486, 487), (482, 481, 485, 486), (481, 480, 484, 485), (480, 472, 474, 484), (494, 488, 493, 505), (505, 504, 495, 494), (504, 503, 496, 495), (503, 502, 497, 496), (502, 492, 489, 497), (491, 501, 505, 493), (501, 500, 504, 505), (500, 499, 503, 504), (499, 498, 502, 503), (498, 490, 492, 502), (512, 506, 511, 523), (523, 522, 513, 512), (522, 521, 514, 513), (521, 520, 515, 514), (520, 510, 507, 515), (509, 519, 523, 511), (519, 518, 522, 523), (518, 517, 521, 522), (517, 516, 520, 521), (516, 508, 510, 520), (534, 547, 536, 524), (524, 536, 537, 525), (538, 526, 525, 537), (539, 527, 526, 538), (540, 528, 527, 539), (541, 529, 528, 540), (542, 530, 529, 541), (543, 531, 530, 542), (544, 532, 531, 543), (545, 533, 532, 544), (546, 535, 533, 545), (547, 534, 535, 546), (560, 536, 547, 571), (561, 537, 536, 560), (562, 538, 537, 561), (563, 539, 538, 562), (564, 540, 539, 563), (565, 541, 540, 564), (566, 542, 541, 565), (567, 543, 542, 566), (568, 544, 543, 567), (569, 545, 544, 568), (570, 546, 545, 569), (571, 547, 546, 570), (560, 571, 559, 548), (561, 560, 548, 549), (562, 561, 549, 550), (563, 562, 550, 551), (564, 563, 551, 552), (565, 564, 552, 553), (566, 565, 553, 554), (567, 566, 554, 555), (568, 567, 555, 556), (569, 568, 556, 557), (570, 569, 557, 558), (571, 570, 558, 559), (524, 572, 573, 534), (525, 574, 572, 524), (526, 575, 574, 525), (527, 576, 575, 526), (528, 577, 576, 527), (529, 578, 577, 528), (530, 579, 578, 529), (531, 580, 579, 530), (532, 581, 580, 531), (533, 582, 581, 532), (535, 583, 582, 533), (534, 573, 583, 535), (572, 584, 585, 573), (574, 586, 584, 572), (575, 587, 586, 574), (576, 588, 587, 575), (577, 589, 588, 576), (578, 590, 589, 577), (579, 591, 590, 578), (580, 592, 591, 579), (581, 593, 592, 580), (582, 594, 593, 581), (583, 595, 594, 582), (573, 585, 595, 583), (584, 597, 596, 585), (586, 598, 597, 584), (587, 599, 598, 586), (588, 600, 599, 587), (589, 601, 600, 588), (590, 602, 601, 589), (591, 603, 602, 590), (592, 604, 603, 591), (593, 605, 604, 592), (594, 606, 605, 593), (595, 607, 606, 594), (585, 596, 607, 595), (597, 608, 609, 596), (598, 610, 608, 597), (599, 611, 610, 598), (600, 612, 611, 599), (601, 613, 612, 600), (602, 614, 613, 601), (603, 615, 614, 602), (604, 616, 615, 603), (605, 617, 616, 604), (606, 618, 617, 605), (607, 619, 618, 606), (596, 609, 619, 607), (608, 620, 621, 609), (610, 622, 620, 608), (611, 623, 622, 610), (612, 624, 623, 611), (613, 625, 624, 612), (614, 626, 625, 613), (615, 627, 626, 614), (616, 628, 627, 615), (617, 629, 628, 616), (618, 630, 629, 617), (619, 631, 630, 618), (609, 621, 631, 619), (620, 633, 632, 621), (622, 634, 633, 620), (623, 635, 634, 622), (624, 636, 635, 623), (625, 637, 636, 624), (626, 638, 637, 625), (627, 639, 638, 626), (628, 640, 639, 627), (629, 641, 640, 628), (630, 642, 641, 629), (631, 643, 642, 630), (621, 632, 643, 631), (650, 644, 649, 661), (661, 660, 651, 650), (660, 659, 652, 651), (659, 658, 653, 652), (658, 648, 645, 653), (647, 657, 661, 649), (657, 656, 660, 661), (656, 655, 659, 660), (655, 654, 658, 659), (654, 646, 648, 658), (668, 662, 667, 679), (679, 678, 669, 668), (678, 677, 670, 669), (677, 676, 671, 670), (676, 666, 663, 671), (665, 675, 679, 667), (675, 674, 678, 679), (674, 673, 677, 678), (673, 672, 676, 677), (672, 664, 666, 676), (686, 680, 685, 697), (697, 696, 687, 686), (696, 695, 688, 687), (695, 694, 689, 688), (694, 684, 681, 689), (683, 693, 697, 685), (693, 692, 696, 697), (692, 691, 695, 696), (691, 690, 694, 695), (690, 682, 684, 694), (704, 698, 703, 715), (715, 714, 705, 704), (714, 713, 706, 705), (713, 712, 707, 706), (712, 702, 699, 707), (701, 711, 715, 703), (711, 710, 714, 715), (710, 709, 713, 714), (709, 708, 712, 713), (708, 700, 702, 712), (722, 716, 721, 733), (733, 732, 723, 722), (732, 731, 724, 723), (731, 730, 725, 724), (730, 720, 717, 725), (719, 729, 733, 721), (729, 728, 732, 733), (728, 727, 731, 732), (727, 726, 730, 731), (726, 718, 720, 730), (740, 734, 739, 751), (751, 750, 741, 740), (750, 749, 742, 741), (749, 748, 743, 742), (748, 738, 735, 743), (737, 747, 751, 739), (747, 746, 750, 751), (746, 745, 749, 750), (745, 744, 748, 749), (744, 736, 738, 748), (758, 752, 757, 769), (769, 768, 759, 758), (768, 767, 760, 759), (767, 766, 761, 760), (766, 756, 753, 761), (755, 765, 769, 757), (765, 764, 768, 769), (764, 763, 767, 768), (763, 762, 766, 767), (762, 754, 756, 766), (776, 770, 775, 787), (787, 786, 777, 776), (786, 785, 778, 777), (785, 784, 779, 778), (784, 774, 771, 779), (773, 783, 787, 775), (783, 782, 786, 787), (782, 781, 785, 786), (781, 780, 784, 785), (780, 772, 774, 784), (794, 788, 793, 805), (805, 804, 795, 794), (804, 803, 796, 795), (803, 802, 797, 796), (802, 792, 789, 797), (791, 801, 805, 793), (801, 800, 804, 805), (800, 799, 803, 804), (799, 798, 802, 803), (798, 790, 792, 802), (812, 806, 811, 823), (823, 822, 813, 812), (822, 821, 814, 813), (821, 820, 815, 814), (820, 810, 807, 815), (809, 819, 823, 811), (819, 818, 822, 823), (818, 817, 821, 822), (817, 816, 820, 821), (816, 808, 810, 820), (830, 824, 829, 841), (841, 840, 831, 830), (840, 839, 832, 831), (839, 838, 833, 832), (838, 828, 825, 833), (827, 837, 841, 829), (837, 836, 840, 841), (836, 835, 839, 840), (835, 834, 838, 839), (834, 826, 828, 838), (848, 842, 847, 859), (859, 858, 849, 848), (858, 857, 850, 849), (857, 856, 851, 850), (856, 846, 843, 851), (845, 855, 859, 847), (855, 854, 858, 859), (854, 853, 857, 858), (853, 852, 856, 857), (852, 844, 846, 856), (866, 860, 865, 877), (877, 876, 867, 866), (876, 875, 868, 867), (875, 874, 869, 868), (874, 864, 861, 869), (863, 873, 877, 865), (873, 872, 876, 877), (872, 871, 875, 876), (871, 870, 874, 875), (870, 862, 864, 874), (884, 878, 883, 895), (895, 894, 885, 884), (894, 893, 886, 885), (893, 892, 887, 886), (892, 882, 879, 887), (881, 891, 895, 883), (891, 890, 894, 895), (890, 889, 893, 894), (889, 888, 892, 893), (888, 880, 882, 892), (902, 896, 901, 913), (913, 912, 903, 902), (912, 911, 904, 903), (911, 910, 905, 904), (910, 900, 897, 905), (899, 909, 913, 901), (909, 908, 912, 913), (908, 907, 911, 912), (907, 906, 910, 911), (906, 898, 900, 910), (914, 915, 917, 916), (918, 919, 921, 920), (922, 923, 925, 924), (934, 926, 927), (933, 934, 927), (932, 933, 927), (931, 932, 927), (930, 931, 927), (929, 930, 927), (928, 929, 927), (926, 928, 927), (935, 936, 938, 937), (939, 940, 942, 941), (943, 944, 946, 945), (955, 947, 948), (954, 955, 948), (953, 954, 948), (952, 953, 948), (951, 952, 948), (950, 951, 948), (949, 950, 948), (947, 949, 948), (956, 957, 959, 958), (960, 961, 963, 962), (972, 964, 965), (971, 972, 965), (970, 971, 965), (969, 970, 965), (968, 969, 965), (967, 968, 965), (966, 967, 965), (964, 966, 965), (973, 974, 976, 975), (977, 978, 980, 979), (989, 981, 982), (988, 989, 982), (987, 988, 982), (986, 987, 982), (985, 986, 982), (984, 985, 982), (983, 984, 982), (981, 983, 982), (994, 990, 993, 997, 1005, 1003, 1001, 999, 1008, 1006, 1010, 1012), (990, 991, 992, 993), (995, 1013, 1011, 1007, 1009, 998, 1000, 1002, 1004, 996, 992, 991), (1000, 1001, 1003, 1002), (1006, 1007, 1011, 1010), (1010, 1011, 1013, 1012), (998, 999, 1001, 1000), (1002, 1003, 1005, 1004), (1006, 1008, 1009, 1007), (1008, 999, 998, 1009), (994, 1012, 1013, 995), (996, 1004, 1005, 997), (992, 996, 997, 993), (990, 994, 995, 991), (1014, 1015, 1016, 1017), (1018, 1021, 1020, 1019), (1014, 1018, 1019, 1015), (1015, 1019, 1020, 1016), (1016, 1020, 1021, 1017), (1018, 1014, 1017, 1021)])
me_cube.polygons.foreach_set('use_smooth', [0, 0, 0, 0, 0, 0, 0, 0, 0, 0, 0, 0, 0, 0, 0, 0, 0, 0, 0, 0, 0, 0, 0, 0, 0, 0, 0, 0, 0, 0, 0, 0, 0, 0, 0, 0, 0, 0, 0, 0, 0, 0, 0, 0, 0, 0, 0, 0, 0, 0, 0, 0, 0, 0, 0, 0, 0, 0, 0, 0, 0, 0, 0, 0, 0, 0, 0, 0, 0, 0, 0, 0, 0, 0, 0, 0, 0, 0, 0, 0, 0, 0, 0, 0, 0, 0, 0, 0, 0, 0, 0, 0, 0, 1, 1, 1, 1, 1, 1, 1, 1, 1, 1, 1, 1, 1, 1, 1, 1, 1, 1, 1, 1, 1, 1, 1, 1, 1, 1, 1, 1, 1, 1, 1, 1, 1, 1, 1, 1, 1, 1, 1, 1, 1, 1, 1, 1, 1, 1, 1, 1, 1, 1, 1, 1, 1, 1, 1, 1, 1, 1, 1, 1, 1, 1, 1, 1, 1, 1, 1, 1, 1, 1, 1, 1, 1, 1, 1, 1, 1, 1, 1, 1, 1, 1, 1, 1, 1, 1, 1, 1, 1, 1, 1, 1, 1, 1, 1, 1, 1, 1, 1, 1, 1, 1, 1, 1, 1, 1, 1, 1, 1, 1, 1, 1, 1, 1, 1, 1, 1, 1, 1, 1, 1, 1, 1, 1, 1, 1, 1, 1, 1, 1, 1, 1, 1, 1, 1, 1, 1, 1, 1, 1, 1, 1, 1, 1, 1, 1, 1, 1, 1, 1, 1, 1, 1, 1, 1, 1, 1, 1, 1, 1, 1, 1, 1, 1, 1, 1, 1, 1, 1, 1, 1, 1, 1, 1, 1, 1, 1, 1, 1, 1, 1, 1, 1, 1, 1, 1, 1, 1, 1, 1, 1, 1, 1, 1, 1, 1, 1, 1, 1, 1, 1, 1, 1, 1, 1, 1, 1, 1, 1, 1, 1, 1, 1, 1, 1, 1, 1, 1, 1, 1, 1, 1, 1, 1, 1, 1, 1, 1, 1, 1, 1, 1, 1, 1, 1, 1, 1, 1, 1, 1, 1, 1, 1, 1, 1, 1, 1, 1, 1, 1, 1, 1, 1, 1, 1, 1, 1, 1, 1, 1, 1, 1, 1, 1, 1, 1, 1, 1, 1, 1, 1, 1, 1, 1, 1, 1, 1, 1, 1, 1, 1, 1, 1, 1, 1, 1, 1, 1, 1, 1, 1, 1, 1, 1, 1, 1, 1, 1, 1, 1, 1, 1, 1, 1, 1, 1, 1, 1, 1, 1, 1, 1, 1, 1, 1, 1, 1, 1, 1, 1, 1, 1, 1, 1, 1, 1, 1, 1, 1, 1, 1, 1, 1, 1, 1, 1, 1, 1, 1, 1, 1, 1, 1, 1, 1, 1, 1, 1, 1, 1, 1, 1, 1, 1, 1, 1, 1, 1, 1, 1, 1, 1, 1, 1, 1, 1, 1, 1, 1, 1, 1, 1, 1, 1, 1, 1, 1, 1, 1, 1, 1, 1, 1, 1, 1, 1, 1, 1, 1, 1, 1, 1, 1, 1, 1, 1, 1, 1, 1, 1, 1, 1, 1, 1, 1, 1, 1, 1, 1, 1, 1, 1, 1, 1, 1, 1, 1, 1, 1, 1, 1, 1, 1, 1, 1, 1, 1, 1, 1, 1, 1, 1, 1, 1, 1, 1, 1, 1, 1, 1, 1, 1, 1, 1, 1, 1, 1, 1, 1, 1, 1, 1, 1, 1, 1, 1, 1, 1, 1, 1, 1, 1, 1, 1, 1, 1, 1, 1, 1, 1, 1, 1, 1, 1, 1, 1, 1, 1, 1, 1, 1, 1, 1, 1, 1, 1, 1, 1, 1, 1, 1, 1, 1, 1, 1, 1, 1, 1, 1, 1, 1, 1, 1, 1, 1, 1, 1, 1, 1, 1, 1, 1, 1, 1, 1, 1, 0, 0, 0, 0, 0, 0, 0, 0, 0, 0, 0, 0, 0, 0, 0, 0, 0, 0, 0, 0, 0, 0, 0, 0, 0, 0, 0, 0, 0, 0, 0, 0, 0, 0, 0, 0, 0, 0, 0, 0, 0, 0, 0, 0, 0, 0, 0, 0, 0, 0, 0, 0, 0, 0, 0, 0, 0, 0, 0, 0, 0, 0])
me_cube.polygons.foreach_set('material_index', [1, 1, 1, 1, 1, 1, 1, 1, 1, 1, 1, 1, 1, 1, 1, 1, 1, 1, 1, 1, 1, 1, 1, 1, 1, 1, 1, 1, 1, 1, 1, 1, 1, 1, 1, 1, 1, 1, 1, 1, 1, 1, 1, 1, 1, 1, 1, 1, 1, 1, 1, 1, 1, 1, 1, 1, 1, 1, 1, 1, 1, 1, 1, 1, 1, 1, 1, 1, 1, 1, 1, 1, 1, 1, 1, 1, 1, 1, 1, 1, 1, 1, 1, 1, 1, 1, 1, 1, 1, 1, 1, 1, 1, 1, 1, 1, 1, 1, 1, 1, 1, 1, 1, 1, 1, 1, 1, 1, 1, 1, 1, 1, 1, 1, 1, 1, 1, 1, 1, 1, 1, 1, 1, 1, 1, 1, 1, 1, 1, 1, 1, 1, 1, 1, 1, 1, 1, 1, 1, 1, 1, 1, 1, 1, 1, 1, 1, 1, 1, 1, 1, 1, 1, 1, 1, 1, 1, 1, 1, 1, 1, 1, 1, 1, 1, 1, 1, 1, 1, 1, 1, 1, 1, 1, 1, 1, 1, 1, 1, 1, 1, 1, 1, 1, 1, 1, 1, 1, 1, 1, 1, 1, 1, 1, 1, 1, 1, 1, 1, 1, 1, 1, 1, 1, 1, 1, 1, 1, 1, 1, 1, 1, 1, 1, 1, 1, 1, 1, 1, 1, 1, 1, 1, 1, 1, 1, 1, 1, 1, 1, 1, 1, 1, 1, 1, 1, 1, 1, 1, 1, 1, 1, 1, 1, 1, 1, 1, 1, 1, 1, 1, 1, 1, 1, 1, 1, 1, 1, 1, 1, 1, 1, 1, 1, 1, 1, 1, 1, 1, 1, 1, 1, 1, 1, 1, 1, 1, 1, 1, 1, 1, 1, 1, 1, 1, 1, 1, 1, 1, 1, 1, 1, 1, 1, 1, 1, 1, 1, 1, 1, 1, 1, 1, 1, 1, 1, 1, 1, 1, 1, 1, 1, 1, 1, 1, 1, 1, 1, 1, 1, 1, 1, 1, 1, 1, 1, 1, 1, 1, 1, 1, 1, 1, 1, 1, 1, 1, 1, 1, 1, 1, 1, 1, 1, 1, 1, 1, 1, 1, 1, 1, 1, 1, 1, 1, 1, 1, 1, 1, 1, 1, 1, 1, 1, 1, 1, 1, 1, 1, 1, 1, 1, 1, 1, 1, 1, 1, 1, 1, 1, 1, 1, 1, 1, 1, 1, 1, 1, 1, 1, 1, 1, 1, 1, 1, 1, 1, 1, 1, 1, 1, 1, 1, 1, 1, 1, 1, 1, 1, 1, 1, 1, 1, 1, 1, 1, 1, 1, 1, 1, 1, 1, 1, 1, 1, 1, 1, 1, 1, 1, 1, 1, 1, 1, 1, 1, 1, 1, 1, 1, 1, 1, 1, 1, 1, 1, 1, 1, 1, 1, 1, 1, 1, 1, 1, 1, 1, 1, 1, 1, 1, 1, 1, 1, 1, 1, 1, 1, 1, 1, 1, 1, 1, 1, 1, 1, 1, 1, 1, 1, 1, 1, 1, 1, 1, 1, 1, 1, 1, 1, 1, 1, 1, 1, 1, 1, 1, 1, 1, 1, 1, 1, 1, 1, 1, 1, 1, 1, 1, 1, 1, 1, 1, 1, 1, 1, 1, 1, 1, 1, 1, 1, 1, 1, 1, 1, 1, 1, 1, 1, 1, 1, 1, 1, 1, 1, 1, 1, 1, 1, 1, 1, 1, 1, 1, 1, 1, 1, 1, 1, 1, 1, 1, 1, 1, 1, 1, 1, 1, 1, 1, 1, 1, 1, 1, 1, 1, 1, 1, 1, 1, 1, 1, 1, 1, 1, 1, 1, 1, 1, 1, 1, 1, 1, 1, 1, 1, 1, 1, 1, 1, 1, 1, 1, 1, 1, 1, 1, 1, 1, 1, 1, 1, 1, 1, 1, 1, 1, 1, 1, 1, 1, 1, 1, 1, 1, 1, 1, 1, 1, 1, 1, 1, 1, 1, 1, 1, 1, 1, 1, 1, 1, 1, 1, 1, 1, 1, 1, 1, 1, 1, 1, 1, 1, 1, 1, 1, 1, 1, 1, 1, 1, 1, 1, 1, 1, 1, 1, 1, 1, 1, 1, 1, 1, 1, 0, 0, 0, 0, 0, 0])
_uv = me_cube.uv_layers.new(name='BakeMap')
_uv.uv.foreach_set('vector', [0.7753, 0.9582, 0.7753, 0.4993, 0.7764, 0.4992, 0.7764, 0.9581, 0.7823, 0.4993, 0.7823, 0.4999, 0.7811, 0.4999, 0.7812, 0.4992, 0.7823, 0.4999, 0.7823, 0.85, 0.7812, 0.85, 0.7811, 0.4999, 0.1771, 0.5711, 0.1778, 0.571, 0.1778, 0.5723, 0.1771, 0.5723, 0.786, 0.4992, 0.786, 1.0, 0.7852, 1.0, 0.7852, 0.4992, 0.7901, 0.4992, 0.7901, 0.9984, 0.7892, 0.9984, 0.7892, 0.4993, 0.7787, 0.4992, 0.7787, 0.9581, 0.7776, 0.9582, 0.7776, 0.4993, 0.7811, 0.4993, 0.7811, 0.4999, 0.7799, 0.4999, 0.78, 0.4992, 0.7811, 0.4999, 0.7811, 0.85, 0.78, 0.85, 0.7799, 0.4999, 0.2275, 0.5711, 0.2282, 0.5711, 0.2282, 0.5723, 0.2275, 0.5723, 0.7852, 0.4992, 0.7852, 1.0, 0.7843, 1.0, 0.7843, 0.4992, 0.7892, 0.4992, 0.7892, 0.9984, 0.7884, 0.9984, 0.7884, 0.4993, 0.3781, 0.57, 0.3774, 0.57, 0.3774, 0.5616, 0.3781, 0.5615, 0.1195, 0.579, 0.1189, 0.579, 0.1189, 0.5705, 0.1195, 0.5705, 0.1189, 0.579, 0.1175, 0.579, 0.1175, 0.5705, 0.1189, 0.5705, 0.1329, 0.58, 0.131, 0.5799, 0.131, 0.5715, 0.1329, 0.5716, 0.337, 0.5728, 0.337, 0.5707, 0.3378, 0.5707, 0.3378, 0.5728, 0.416, 0.5702, 0.416, 0.5723, 0.4152, 0.5724, 0.4152, 0.5702, 0.4385, 0.5681, 0.4385, 0.5702, 0.4377, 0.5702, 0.4377, 0.5681, 0.3356, 0.5622, 0.337, 0.5622, 0.337, 0.5707, 0.3356, 0.5707, 0.335, 0.5622, 0.3356, 0.5622, 0.3356, 0.5707, 0.335, 0.5707, 0.1251, 0.5726, 0.1251, 0.5705, 0.1259, 0.5705, 0.1259, 0.5726, 0.3491, 0.5704, 0.3483, 0.5704, 0.3483, 0.562, 0.3491, 0.5619, 0.337, 0.5792, 0.3351, 0.5792, 0.3351, 0.5707, 0.337, 0.5708, 0.1463, 0.5702, 0.1456, 0.5703, 0.1456, 0.5618, 0.1463, 0.5618, 0.1215, 0.579, 0.1209, 0.579, 0.1209, 0.5705, 0.1215, 0.5705, 0.1209, 0.579, 0.1195, 0.579, 0.1195, 0.5705, 0.1209, 0.5705, 0.0715, 0.5802, 0.06964, 0.5801, 0.06964, 0.5717, 0.0715, 0.5718, 0.3483, 0.5726, 0.3483, 0.5704, 0.3492, 0.5704, 0.3492, 0.5726, 0.4003, 0.5717, 0.4003, 0.5696, 0.4011, 0.5696, 0.4011, 0.5717, 0.3264, 0.5706, 0.3257, 0.5706, 0.3257, 0.5622, 0.3264, 0.5622, 0.1175, 0.579, 0.1169, 0.579, 0.1169, 0.5705, 0.1175, 0.5705, 0.1169, 0.579, 0.1155, 0.579, 0.1155, 0.5705, 0.1169, 0.5705, 0.07337, 0.5717, 0.07523, 0.5718, 0.07523, 0.5802, 0.07337, 0.5801, 0.1455, 0.5724, 0.1455, 0.5703, 0.1463, 0.5703, 0.1463, 0.5724, 0.4316, 0.5714, 0.4316, 0.5692, 0.4324, 0.5692, 0.4324, 0.5714, 0.7741, 0.9582, 0.7741, 0.4993, 0.7753, 0.4992, 0.7753, 0.9581, 0.7799, 0.4993, 0.7799, 0.4999, 0.7787, 0.4999, 0.7788, 0.4992, 0.7799, 0.4999, 0.7799, 0.85, 0.7788, 0.85, 0.7787, 0.4999, 0.4323, 0.5726, 0.4316, 0.5726, 0.4316, 0.5714, 0.4323, 0.5714, 0.7843, 0.4992, 0.7843, 1.0, 0.7835, 1.0, 0.7835, 0.4992, 0.7876, 0.9984, 0.7876, 0.4993, 0.7884, 0.4992, 0.7884, 0.9984, 0.7764, 0.9582, 0.7764, 0.4993, 0.7776, 0.4992, 0.7776, 0.9581, 0.7835, 0.4993, 0.7835, 0.4999, 0.7823, 0.4999, 0.7824, 0.4992, 0.7835, 0.4999, 0.7835, 0.85, 0.7824, 0.85, 0.7823, 0.4999, 0.3692, 0.5719, 0.3685, 0.572, 0.3685, 0.5707, 0.3692, 0.5707, 0.786, 1.0, 0.786, 0.4992, 0.7868, 0.4992, 0.7868, 1.0, 0.7868, 0.9984, 0.7868, 0.4993, 0.7876, 0.4992, 0.7876, 0.9984, 0.416, 0.5702, 0.4153, 0.5702, 0.4153, 0.5617, 0.416, 0.5617, 0.1767, 0.5774, 0.1761, 0.5774, 0.1761, 0.5689, 0.1767, 0.5689, 0.1761, 0.5774, 0.1747, 0.5774, 0.1747, 0.5689, 0.1761, 0.5689, 0.4011, 0.5716, 0.403, 0.5717, 0.403, 0.5801, 0.4011, 0.58, 0.3684, 0.5707, 0.3684, 0.5729, 0.3676, 0.5729, 0.3676, 0.5707, 0.4385, 0.5659, 0.4385, 0.5681, 0.4377, 0.5681, 0.4377, 0.5659, 0.3773, 0.5722, 0.3773, 0.5701, 0.3781, 0.57, 0.3781, 0.5722, 0.1149, 0.579, 0.1135, 0.579, 0.1135, 0.5705, 0.1149, 0.5705, 0.1155, 0.579, 0.1149, 0.579, 0.1149, 0.5705, 0.1155, 0.5705, 0.3206, 0.5707, 0.3206, 0.5728, 0.3198, 0.5728, 0.3198, 0.5706, 0.4384, 0.5659, 0.4377, 0.5659, 0.4377, 0.5575, 0.4384, 0.5574, 0.07709, 0.5802, 0.07523, 0.5801, 0.07523, 0.5717, 0.07709, 0.5718, 0.3206, 0.5706, 0.3199, 0.5706, 0.3199, 0.5622, 0.3206, 0.5622, 0.2275, 0.5774, 0.2269, 0.5774, 0.2269, 0.5689, 0.2275, 0.5689, 0.2269, 0.5774, 0.2255, 0.5775, 0.2255, 0.569, 0.2269, 0.5689, 0.0715, 0.5717, 0.07337, 0.5718, 0.07337, 0.5802, 0.0715, 0.5801, 0.4377, 0.5724, 0.4377, 0.5702, 0.4385, 0.5702, 0.4385, 0.5724, 0.1779, 0.5689, 0.1779, 0.571, 0.1771, 0.571, 0.1771, 0.5689, 0.3377, 0.5706, 0.337, 0.5707, 0.337, 0.5622, 0.3377, 0.5622, 0.4003, 0.5781, 0.3997, 0.5781, 0.3997, 0.5696, 0.4003, 0.5696, 0.3997, 0.5781, 0.3983, 0.5781, 0.3983, 0.5696, 0.3997, 0.5696, 0.4049, 0.5801, 0.403, 0.58, 0.403, 0.5716, 0.4049, 0.5717, 0.3256, 0.5728, 0.3256, 0.5706, 0.3264, 0.5707, 0.3264, 0.5728, 0.2275, 0.5711, 0.2275, 0.5689, 0.2283, 0.5689, 0.2283, 0.5711, 0.2538, 0.5399, 0.2538, 0.5689, 0.2412, 0.5689, 0.2412, 0.5399, 0.1906, 0.5688, 0.1906, 0.5399, 0.2032, 0.5399, 0.2032, 0.5689, 0.4437, 0.5637, 0.4449, 0.5562, 0.4449, 0.5772, 0.4437, 0.5772, 0.0, 0.5511, 0.01041, 0.5399, 0.01868, 0.5591, 2.903e-08, 0.5668, 0.0, 0.5511, 0.01868, 0.5591, 0.01041, 0.578, 2.903e-08, 0.5668, 0.01868, 0.5591, 0.02512, 0.5779, 0.01041, 0.578, 0.01868, 0.5591, 0.03553, 0.5668, 0.02512, 0.5779, 0.01868, 0.5591, 0.03553, 0.551, 0.03553, 0.5668, 0.01868, 0.5591, 0.02512, 0.5399, 0.03553, 0.551, 0.01868, 0.5591, 0.01041, 0.5399, 0.02512, 0.5399, 0.01868, 0.5591, 0.2285, 0.5399, 0.2285, 0.5689, 0.2159, 0.5689, 0.2159, 0.5399, 0.4316, 0.5628, 0.4325, 0.5574, 0.4325, 0.5692, 0.4316, 0.5692, 0.1519, 0.5399, 0.1597, 0.5399, 0.1541, 0.5508, 0.1463, 0.5463, 0.1519, 0.5399, 0.1541, 0.5508, 0.1463, 0.5554, 0.1463, 0.5463, 0.1541, 0.5508, 0.3692, 0.5707, 0.3607, 0.5707, 0.3644, 0.5616, 0.1597, 0.5618, 0.1519, 0.5618, 0.1541, 0.5508, 0.1653, 0.5553, 0.1597, 0.5618, 0.1541, 0.5508, 0.1653, 0.5463, 0.1653, 0.5553, 0.1541, 0.5508, 0.1597, 0.5399, 0.1653, 0.5463, 0.1541, 0.5508, 0.3061, 0.573, 0.306, 0.5824, 0.3068, 0.5823, 0.3068, 0.5729, 0.3068, 0.5729, 0.3068, 0.5823, 0.3074, 0.5823, 0.3073, 0.5728, 0.2941, 0.5539, 0.2932, 0.5634, 0.2939, 0.5634, 0.2949, 0.554, 0.2933, 0.5539, 0.2925, 0.5635, 0.2932, 0.5634, 0.2941, 0.5539, 0.2925, 0.5539, 0.2918, 0.5635, 0.2925, 0.5635, 0.2933, 0.5539, 0.2921, 0.554, 0.2914, 0.5636, 0.2918, 0.5635, 0.2925, 0.5539, 0.2804, 0.5836, 0.2796, 0.574, 0.2791, 0.5739, 0.2799, 0.5835, 0.2812, 0.5836, 0.2802, 0.5741, 0.2796, 0.574, 0.2804, 0.5836, 0.282, 0.5835, 0.281, 0.5741, 0.2802, 0.5741, 0.2812, 0.5836, 0.2827, 0.5834, 0.2816, 0.5741, 0.281, 0.5741, 0.282, 0.5835, 0.3052, 0.5824, 0.3054, 0.573, 0.3048, 0.5729, 0.3046, 0.5823, 0.306, 0.5824, 0.3061, 0.573, 0.3054, 0.573, 0.3052, 0.5824, 0.3072, 0.5927, 0.3068, 0.5823, 0.306, 0.5824, 0.3061, 0.5928, 0.3081, 0.5927, 0.3074, 0.5823, 0.3068, 0.5823, 0.3072, 0.5927, 0.2953, 0.5436, 0.2941, 0.5539, 0.2949, 0.554, 0.2963, 0.5438, 0.2941, 0.5436, 0.2933, 0.5539, 0.2941, 0.5539, 0.2953, 0.5436, 0.293, 0.5436, 0.2925, 0.5539, 0.2933, 0.5539, 0.2941, 0.5436, 0.2924, 0.5436, 0.2921, 0.554, 0.2925, 0.5539, 0.293, 0.5436, 0.2809, 0.5939, 0.2804, 0.5836, 0.2799, 0.5835, 0.2802, 0.5938, 0.282, 0.5939, 0.2812, 0.5836, 0.2804, 0.5836, 0.2809, 0.5939, 0.2832, 0.5938, 0.282, 0.5835, 0.2812, 0.5836, 0.282, 0.5939, 0.2842, 0.5937, 0.2827, 0.5834, 0.282, 0.5835, 0.2832, 0.5938, 0.3049, 0.5928, 0.3052, 0.5824, 0.3046, 0.5823, 0.304, 0.5928, 0.3061, 0.5928, 0.306, 0.5824, 0.3052, 0.5824, 0.3049, 0.5928, 0.3072, 0.5927, 0.3061, 0.5928, 0.3061, 0.5964, 0.3077, 0.5964, 0.3081, 0.5927, 0.3072, 0.5927, 0.3077, 0.5964, 0.3089, 0.5963, 0.2953, 0.5436, 0.2963, 0.5438, 0.2972, 0.5401, 0.2958, 0.54, 0.2941, 0.5436, 0.2953, 0.5436, 0.2958, 0.54, 0.294, 0.5399, 0.293, 0.5436, 0.2941, 0.5436, 0.294, 0.5399, 0.2925, 0.5399, 0.2924, 0.5436, 0.293, 0.5436, 0.2925, 0.5399, 0.2916, 0.54, 0.2809, 0.5939, 0.2802, 0.5938, 0.2794, 0.5975, 0.2805, 0.5976, 0.282, 0.5939, 0.2809, 0.5939, 0.2805, 0.5976, 0.2821, 0.5976, 0.2832, 0.5938, 0.282, 0.5939, 0.2821, 0.5976, 0.2838, 0.5975, 0.2842, 0.5937, 0.2832, 0.5938, 0.2838, 0.5975, 0.2852, 0.5973, 0.3049, 0.5928, 0.304, 0.5928, 0.3031, 0.5964, 0.3044, 0.5964, 0.3061, 0.5928, 0.3049, 0.5928, 0.3044, 0.5964, 0.3061, 0.5964, 0.3068, 0.5729, 0.3066, 0.5645, 0.306, 0.5646, 0.3061, 0.573, 0.3073, 0.5728, 0.3071, 0.5643, 0.3066, 0.5645, 0.3068, 0.5729, 0.2932, 0.5634, 0.293, 0.5721, 0.2936, 0.5719, 0.2939, 0.5634, 0.2925, 0.5635, 0.2923, 0.5722, 0.293, 0.5721, 0.2932, 0.5634, 0.2918, 0.5635, 0.2917, 0.5724, 0.2923, 0.5722, 0.2925, 0.5635, 0.2914, 0.5636, 0.2913, 0.5725, 0.2917, 0.5724, 0.2918, 0.5635, 0.2796, 0.574, 0.2795, 0.5651, 0.2791, 0.565, 0.2791, 0.5739, 0.2802, 0.5741, 0.2801, 0.5652, 0.2795, 0.5651, 0.2796, 0.574, 0.281, 0.5741, 0.2808, 0.5654, 0.2801, 0.5652, 0.2802, 0.5741, 0.2816, 0.5741, 0.2814, 0.5656, 0.2808, 0.5654, 0.281, 0.5741, 0.3054, 0.573, 0.3053, 0.5645, 0.3048, 0.5643, 0.3048, 0.5729, 0.3061, 0.573, 0.306, 0.5646, 0.3053, 0.5645, 0.3054, 0.573, 0.3066, 0.5645, 0.3062, 0.5593, 0.3056, 0.5594, 0.306, 0.5646, 0.3071, 0.5643, 0.3067, 0.5591, 0.3062, 0.5593, 0.3066, 0.5645, 0.293, 0.5721, 0.2931, 0.5773, 0.2936, 0.5772, 0.2936, 0.5719, 0.2923, 0.5722, 0.2925, 0.5775, 0.2931, 0.5773, 0.293, 0.5721, 0.2917, 0.5724, 0.292, 0.5777, 0.2925, 0.5775, 0.2923, 0.5722, 0.2913, 0.5725, 0.2916, 0.5778, 0.292, 0.5777, 0.2917, 0.5724, 0.2795, 0.5651, 0.2799, 0.5599, 0.2796, 0.5598, 0.2791, 0.565, 0.2801, 0.5652, 0.2805, 0.56, 0.2799, 0.5599, 0.2795, 0.5651, 0.2808, 0.5654, 0.2811, 0.5602, 0.2805, 0.56, 0.2801, 0.5652, 0.2814, 0.5656, 0.2816, 0.5604, 0.2811, 0.5602, 0.2808, 0.5654, 0.3053, 0.5645, 0.305, 0.5593, 0.3046, 0.5592, 0.3048, 0.5643, 0.306, 0.5646, 0.3056, 0.5594, 0.305, 0.5593, 0.3053, 0.5645, 0.3062, 0.5593, 0.3061, 0.5542, 0.3055, 0.5543, 0.3056, 0.5594, 0.3067, 0.5591, 0.3065, 0.554, 0.3061, 0.5542, 0.3062, 0.5593, 0.2931, 0.5773, 0.2937, 0.5825, 0.2941, 0.5823, 0.2936, 0.5772, 0.2925, 0.5775, 0.2932, 0.5827, 0.2937, 0.5825, 0.2931, 0.5773, 0.292, 0.5777, 0.2927, 0.5829, 0.2932, 0.5827, 0.2925, 0.5775, 0.2916, 0.5778, 0.2924, 0.583, 0.2927, 0.5829, 0.292, 0.5777, 0.2799, 0.5599, 0.2806, 0.5546, 0.2803, 0.5545, 0.2796, 0.5598, 0.2805, 0.56, 0.2811, 0.5548, 0.2806, 0.5546, 0.2799, 0.5599, 0.2811, 0.5602, 0.2817, 0.555, 0.2811, 0.5548, 0.2805, 0.56, 0.2816, 0.5604, 0.2821, 0.5552, 0.2817, 0.555, 0.2811, 0.5602, 0.305, 0.5593, 0.305, 0.5542, 0.3046, 0.554, 0.3046, 0.5592, 0.3056, 0.5594, 0.3055, 0.5543, 0.305, 0.5542, 0.305, 0.5593, 0.3061, 0.5542, 0.306, 0.5495, 0.3054, 0.5495, 0.3055, 0.5543, 0.3065, 0.554, 0.3064, 0.5493, 0.306, 0.5495, 0.3061, 0.5542, 0.2937, 0.5825, 0.2947, 0.5874, 0.2951, 0.5872, 0.2941, 0.5823, 0.2932, 0.5827, 0.2942, 0.5877, 0.2947, 0.5874, 0.2937, 0.5825, 0.2927, 0.5829, 0.2937, 0.5879, 0.2942, 0.5877, 0.2932, 0.5827, 0.2924, 0.583, 0.2934, 0.588, 0.2937, 0.5879, 0.2927, 0.5829, 0.2806, 0.5546, 0.2816, 0.5496, 0.2813, 0.5495, 0.2803, 0.5545, 0.2811, 0.5548, 0.2821, 0.5498, 0.2816, 0.5496, 0.2806, 0.5546, 0.2817, 0.555, 0.2827, 0.55, 0.2821, 0.5498, 0.2811, 0.5548, 0.2821, 0.5552, 0.2831, 0.5502, 0.2827, 0.55, 0.2817, 0.555, 0.305, 0.5542, 0.3049, 0.5494, 0.3045, 0.5492, 0.3046, 0.554, 0.3055, 0.5543, 0.3054, 0.5495, 0.3049, 0.5494, 0.305, 0.5542, 0.306, 0.5495, 0.3059, 0.5447, 0.3053, 0.5448, 0.3054, 0.5495, 0.3064, 0.5493, 0.3063, 0.5445, 0.3059, 0.5447, 0.306, 0.5495, 0.2947, 0.5874, 0.2958, 0.5924, 0.2962, 0.5921, 0.2951, 0.5872, 0.2942, 0.5877, 0.2952, 0.5926, 0.2958, 0.5924, 0.2947, 0.5874, 0.2937, 0.5879, 0.2948, 0.5928, 0.2952, 0.5926, 0.2942, 0.5877, 0.2934, 0.588, 0.2945, 0.5929, 0.2948, 0.5928, 0.2937, 0.5879, 0.2816, 0.5496, 0.2828, 0.5447, 0.2824, 0.5446, 0.2813, 0.5495, 0.2821, 0.5498, 0.2833, 0.5449, 0.2828, 0.5447, 0.2816, 0.5496, 0.2827, 0.55, 0.2838, 0.5452, 0.2833, 0.5449, 0.2821, 0.5498, 0.2831, 0.5502, 0.2842, 0.5454, 0.2838, 0.5452, 0.2827, 0.55, 0.3049, 0.5494, 0.3048, 0.5447, 0.3044, 0.5445, 0.3045, 0.5492, 0.3054, 0.5495, 0.3053, 0.5448, 0.3048, 0.5447, 0.3049, 0.5494, 0.3059, 0.5447, 0.3058, 0.5401, 0.3053, 0.5402, 0.3053, 0.5448, 0.3063, 0.5445, 0.3062, 0.5399, 0.3058, 0.5401, 0.3059, 0.5447, 0.2958, 0.5924, 0.2968, 0.5971, 0.2972, 0.5969, 0.2962, 0.5921, 0.2952, 0.5926, 0.2963, 0.5974, 0.2968, 0.5971, 0.2958, 0.5924, 0.2948, 0.5928, 0.2958, 0.5976, 0.2963, 0.5974, 0.2952, 0.5926, 0.2945, 0.5929, 0.2956, 0.5977, 0.2958, 0.5976, 0.2948, 0.5928, 0.2828, 0.5447, 0.2838, 0.54, 0.2835, 0.5399, 0.2824, 0.5446, 0.2833, 0.5449, 0.2843, 0.5402, 0.2838, 0.54, 0.2828, 0.5447, 0.2838, 0.5452, 0.2848, 0.5404, 0.2843, 0.5402, 0.2833, 0.5449, 0.2842, 0.5454, 0.2852, 0.5406, 0.2848, 0.5404, 0.2838, 0.5452, 0.3048, 0.5447, 0.3047, 0.5401, 0.3043, 0.5399, 0.3044, 0.5445, 0.3053, 0.5448, 0.3053, 0.5402, 0.3047, 0.5401, 0.3048, 0.5447, 0.2584, 0.5736, 0.2553, 0.5714, 0.2542, 0.5691, 0.2584, 0.5689, 0.4546, 0.5399, 0.4554, 0.5444, 0.4507, 0.5457, 0.4506, 0.5423, 0.4554, 0.5444, 0.4554, 0.5496, 0.4505, 0.5497, 0.4507, 0.5457, 0.4554, 0.5496, 0.4544, 0.5547, 0.4509, 0.5541, 0.4505, 0.5497, 0.4544, 0.5547, 0.4529, 0.5592, 0.4514, 0.5565, 0.4509, 0.5541, 0.4505, 0.5422, 0.45, 0.5463, 0.4461, 0.5437, 0.4492, 0.5399, 0.45, 0.5463, 0.4494, 0.5498, 0.4446, 0.5483, 0.4461, 0.5437, 0.4494, 0.5498, 0.4497, 0.5532, 0.4448, 0.5527, 0.4446, 0.5483, 0.4497, 0.5532, 0.4505, 0.5561, 0.4469, 0.5562, 0.4448, 0.5527, 0.2705, 0.5756, 0.2716, 0.5738, 0.2735, 0.5736, 0.2735, 0.5781, 0.1251, 0.5751, 0.1224, 0.5743, 0.1215, 0.5726, 0.1251, 0.5705, 0.4289, 0.5574, 0.427, 0.5543, 0.4319, 0.5533, 0.4327, 0.5558, 0.427, 0.5543, 0.4266, 0.5499, 0.432, 0.5499, 0.4319, 0.5533, 0.4266, 0.5499, 0.4281, 0.5449, 0.4323, 0.5452, 0.432, 0.5499, 0.4281, 0.5449, 0.431, 0.5399, 0.4327, 0.5424, 0.4323, 0.5452, 0.4695, 0.5421, 0.4701, 0.5458, 0.4663, 0.5435, 0.4681, 0.5399, 0.4701, 0.5458, 0.4699, 0.5494, 0.4653, 0.5485, 0.4663, 0.5435, 0.4699, 0.5494, 0.4701, 0.5534, 0.4652, 0.5536, 0.4653, 0.5485, 0.4701, 0.5534, 0.4697, 0.5574, 0.4661, 0.5582, 0.4652, 0.5536, 0.3643, 0.5757, 0.3647, 0.5728, 0.3668, 0.5707, 0.3676, 0.5757, 0.3769, 0.5554, 0.3781, 0.5593, 0.3775, 0.5615, 0.3739, 0.5582, 0.3739, 0.5582, 0.3723, 0.5535, 0.3762, 0.5519, 0.3769, 0.5554, 0.3723, 0.5535, 0.3723, 0.5485, 0.3765, 0.5481, 0.3762, 0.5519, 0.3723, 0.5485, 0.3742, 0.5439, 0.3774, 0.5442, 0.3765, 0.5481, 0.3742, 0.5439, 0.377, 0.5399, 0.3781, 0.5423, 0.3774, 0.5442, 0.277, 0.5726, 0.2752, 0.5689, 0.2791, 0.5694, 0.2791, 0.5739, 0.1135, 0.5705, 0.1135, 0.5737, 0.1097, 0.575, 0.1104, 0.5706, 0.3307, 0.5651, 0.3307, 0.5678, 0.3264, 0.5657, 0.3267, 0.5622, 0.3307, 0.5678, 0.3296, 0.5715, 0.3265, 0.5704, 0.3264, 0.5657, 0.3296, 0.5715, 0.3287, 0.5739, 0.327, 0.5755, 0.3265, 0.5704, 0.4107, 0.5675, 0.4111, 0.5715, 0.4099, 0.5737, 0.4067, 0.5701, 0.4067, 0.5701, 0.4054, 0.5659, 0.4104, 0.5644, 0.4107, 0.5675, 0.4054, 0.5659, 0.4058, 0.5621, 0.4111, 0.5617, 0.4104, 0.5644, 0.2285, 0.5766, 0.229, 0.5732, 0.2331, 0.573, 0.2337, 0.5766, 0.229, 0.5732, 0.2309, 0.5689, 0.2331, 0.5704, 0.2331, 0.573, 0.1708, 0.5766, 0.1706, 0.5725, 0.1747, 0.5741, 0.1725, 0.5786, 0.1706, 0.5725, 0.1702, 0.5689, 0.1747, 0.5692, 0.1747, 0.5741, 0.4151, 0.5641, 0.4151, 0.568, 0.4111, 0.5667, 0.4115, 0.5617, 0.4151, 0.568, 0.4142, 0.5726, 0.4111, 0.5723, 0.4111, 0.5667, 0.4142, 0.5726, 0.4134, 0.5752, 0.4117, 0.5776, 0.4111, 0.5723, 0.202, 0.5724, 0.2014, 0.5763, 0.1998, 0.578, 0.1977, 0.5734, 0.1977, 0.5734, 0.197, 0.5689, 0.202, 0.5692, 0.202, 0.5724, 0.14, 0.5747, 0.1399, 0.5706, 0.1451, 0.5712, 0.145, 0.5744, 0.1399, 0.5706, 0.1412, 0.5662, 0.1451, 0.5669, 0.1451, 0.5712, 0.1412, 0.5662, 0.1434, 0.5618, 0.1451, 0.5643, 0.1451, 0.5669, 0.3947, 0.542, 0.3946, 0.5455, 0.3905, 0.5434, 0.3933, 0.5399, 0.3946, 0.5455, 0.3941, 0.549, 0.3893, 0.5482, 0.3905, 0.5434, 0.3941, 0.549, 0.3944, 0.5529, 0.3894, 0.5533, 0.3893, 0.5482, 0.3944, 0.5529, 0.3945, 0.5573, 0.391, 0.5581, 0.3894, 0.5533, 0.3945, 0.5573, 0.3947, 0.5595, 0.3935, 0.5622, 0.391, 0.5581, 0.09399, 0.5753, 0.09535, 0.5722, 0.09669, 0.5717, 0.09669, 0.5767, 0.4275, 0.5752, 0.4267, 0.5718, 0.4315, 0.5701, 0.4316, 0.5728, 0.4267, 0.5718, 0.4266, 0.5674, 0.4316, 0.5666, 0.4315, 0.5701, 0.4266, 0.5674, 0.4275, 0.5624, 0.431, 0.5622, 0.4316, 0.5666, 0.4275, 0.5624, 0.4288, 0.5574, 0.4304, 0.5597, 0.431, 0.5622, 0.3264, 0.5419, 0.3255, 0.5454, 0.322, 0.5434, 0.3254, 0.5399, 0.3255, 0.5454, 0.3247, 0.5489, 0.3206, 0.5483, 0.322, 0.5434, 0.3247, 0.5489, 0.3249, 0.5528, 0.3208, 0.5534, 0.3206, 0.5483, 0.3249, 0.5528, 0.3256, 0.5572, 0.3228, 0.5581, 0.3208, 0.5534, 0.3256, 0.5572, 0.3264, 0.5595, 0.3258, 0.5622, 0.3228, 0.5581, 0.3318, 0.5566, 0.3321, 0.5602, 0.3309, 0.5622, 0.3278, 0.5587, 0.3278, 0.5587, 0.3264, 0.5539, 0.3313, 0.5531, 0.3318, 0.5566, 0.3264, 0.5539, 0.3265, 0.5488, 0.3316, 0.5492, 0.3313, 0.5531, 0.3265, 0.5488, 0.3281, 0.544, 0.3319, 0.5449, 0.3316, 0.5492, 0.3281, 0.544, 0.3307, 0.5399, 0.3321, 0.5427, 0.3319, 0.5449, 0.4396, 0.5724, 0.439, 0.5685, 0.4429, 0.5703, 0.4411, 0.5745, 0.439, 0.5685, 0.439, 0.5648, 0.4437, 0.5653, 0.4429, 0.5703, 0.439, 0.5648, 0.4388, 0.561, 0.4437, 0.5604, 0.4437, 0.5653, 0.4388, 0.561, 0.4392, 0.5571, 0.4428, 0.5562, 0.4437, 0.5604, 0.0878, 0.5756, 0.08569, 0.575, 0.08411, 0.573, 0.0878, 0.5717, 0.3496, 0.5678, 0.3506, 0.5639, 0.3522, 0.562, 0.3533, 0.5663, 0.3533, 0.5663, 0.3538, 0.5713, 0.3495, 0.5715, 0.3496, 0.5678, 0.3538, 0.5713, 0.3538, 0.5763, 0.3494, 0.5752, 0.3495, 0.5715, 0.1824, 0.5784, 0.1825, 0.5736, 0.1861, 0.5739, 0.1868, 0.5784, 0.1825, 0.5736, 0.1837, 0.5689, 0.1858, 0.5713, 0.1861, 0.5739, 0.3607, 0.5419, 0.3603, 0.5452, 0.3564, 0.5432, 0.3594, 0.5399, 0.3603, 0.5452, 0.3598, 0.5486, 0.3551, 0.548, 0.3564, 0.5432, 0.3598, 0.5486, 0.36, 0.5524, 0.3552, 0.553, 0.3551, 0.548, 0.36, 0.5524, 0.3604, 0.5569, 0.357, 0.5578, 0.3552, 0.553, 0.3604, 0.5569, 0.3607, 0.5593, 0.3597, 0.562, 0.357, 0.5578, 0.4213, 0.5556, 0.4211, 0.5596, 0.4196, 0.5616, 0.4171, 0.5577, 0.4171, 0.5577, 0.416, 0.5527, 0.4211, 0.5519, 0.4213, 0.5556, 0.416, 0.5527, 0.4161, 0.5477, 0.4213, 0.5482, 0.4211, 0.5519, 0.4161, 0.5477, 0.4173, 0.5434, 0.4211, 0.5444, 0.4213, 0.5482, 0.4173, 0.5434, 0.4193, 0.5399, 0.4209, 0.5426, 0.4211, 0.5444, 0.4107, 0.5421, 0.4107, 0.546, 0.4066, 0.5438, 0.4093, 0.5399, 0.4107, 0.546, 0.4103, 0.5497, 0.4054, 0.5488, 0.4066, 0.5438, 0.4103, 0.5497, 0.4105, 0.5535, 0.4055, 0.5537, 0.4054, 0.5488, 0.4105, 0.5535, 0.4106, 0.5574, 0.407, 0.5581, 0.4055, 0.5537, 0.4106, 0.5574, 0.4107, 0.5593, 0.4095, 0.5617, 0.407, 0.5581, 0.3482, 0.556, 0.3494, 0.5598, 0.3488, 0.5619, 0.3452, 0.5585, 0.3452, 0.5585, 0.3436, 0.5538, 0.3475, 0.5524, 0.3482, 0.556, 0.3436, 0.5538, 0.3436, 0.5487, 0.3478, 0.5486, 0.3475, 0.5524, 0.3436, 0.5487, 0.3455, 0.544, 0.3487, 0.5445, 0.3478, 0.5486, 0.3455, 0.544, 0.3483, 0.5399, 0.3494, 0.5425, 0.3487, 0.5445, 0.126, 0.5738, 0.128, 0.5715, 0.1293, 0.5762, 0.1259, 0.5762, 0.3834, 0.5624, 0.3827, 0.5644, 0.3781, 0.5647, 0.3796, 0.5615, 0.3827, 0.5644, 0.3828, 0.5672, 0.3781, 0.5686, 0.3781, 0.5647, 0.3828, 0.5672, 0.3831, 0.5713, 0.3797, 0.5727, 0.3781, 0.5686, 0.3831, 0.5713, 0.3834, 0.5739, 0.3823, 0.5767, 0.3797, 0.5727, 0.4012, 0.5679, 0.4024, 0.564, 0.4039, 0.5622, 0.4048, 0.5665, 0.4048, 0.5665, 0.4052, 0.5716, 0.4011, 0.5716, 0.4012, 0.5679, 0.4173, 0.5768, 0.416, 0.5719, 0.4203, 0.5716, 0.4209, 0.5754, 0.416, 0.5719, 0.4168, 0.5666, 0.4204, 0.5669, 0.4203, 0.5716, 0.4168, 0.5666, 0.4192, 0.5616, 0.4209, 0.5643, 0.4204, 0.5669, 0.25, 0.5755, 0.2494, 0.5717, 0.2538, 0.5732, 0.2518, 0.5772, 0.2494, 0.5717, 0.249, 0.5689, 0.2538, 0.5697, 0.2538, 0.5732, 0.3945, 0.5628, 0.3943, 0.565, 0.3893, 0.5653, 0.3897, 0.5622, 0.3943, 0.565, 0.3943, 0.569, 0.3905, 0.5695, 0.3893, 0.5653, 0.3943, 0.569, 0.3945, 0.5717, 0.393, 0.574, 0.3905, 0.5695, 0.1022, 0.5756, 0.104, 0.5719, 0.1058, 0.5705, 0.1058, 0.5751, 0.137, 0.5618, 0.1367, 0.5669, 0.1332, 0.5658, 0.1337, 0.5623, 0.1367, 0.5669, 0.1364, 0.5715, 0.1329, 0.5692, 0.1332, 0.5658, 0.1911, 0.5763, 0.1934, 0.5728, 0.1968, 0.5728, 0.1961, 0.5763, 0.1934, 0.5728, 0.1961, 0.5689, 0.197, 0.5705, 0.1968, 0.5728, 0.2624, 0.5711, 0.2623, 0.5749, 0.2585, 0.5723, 0.261, 0.5689, 0.2623, 0.5749, 0.2624, 0.5779, 0.2584, 0.5759, 0.2585, 0.5723, 0.1399, 0.5663, 0.1399, 0.5699, 0.1364, 0.5715, 0.1367, 0.5669, 0.1906, 0.5717, 0.1929, 0.5698, 0.1934, 0.5728, 0.1911, 0.5763, 0.1929, 0.5698, 0.1947, 0.5689, 0.1961, 0.5689, 0.1934, 0.5728, 0.2446, 0.5743, 0.2453, 0.5707, 0.2469, 0.5689, 0.249, 0.5728, 0.249, 0.5728, 0.249, 0.5763, 0.2441, 0.5769, 0.2446, 0.5743, 0.3431, 0.5619, 0.3431, 0.5653, 0.3379, 0.5658, 0.3381, 0.563, 0.3431, 0.5653, 0.3419, 0.5696, 0.3382, 0.5698, 0.3379, 0.5658, 0.3419, 0.5696, 0.3401, 0.5741, 0.3385, 0.5722, 0.3382, 0.5698, 0.1884, 0.5727, 0.1868, 0.5689, 0.1904, 0.5693, 0.1904, 0.574, 0.4653, 0.5744, 0.4652, 0.5707, 0.4696, 0.5713, 0.469, 0.5763, 0.4652, 0.5707, 0.4649, 0.5669, 0.4696, 0.5662, 0.4696, 0.5713, 0.4649, 0.5669, 0.4655, 0.5628, 0.4689, 0.5619, 0.4696, 0.5662, 0.4655, 0.5628, 0.4661, 0.5608, 0.4677, 0.5582, 0.4689, 0.5619, 0.4, 0.5566, 0.4, 0.5602, 0.3985, 0.5622, 0.3958, 0.5587, 0.3958, 0.5587, 0.3947, 0.5538, 0.3997, 0.553, 0.4, 0.5566, 0.3947, 0.5538, 0.3948, 0.5487, 0.4, 0.5491, 0.3997, 0.553, 0.3948, 0.5487, 0.3962, 0.544, 0.4, 0.5449, 0.4, 0.5491, 0.3962, 0.544, 0.3983, 0.5399, 0.3999, 0.5427, 0.4, 0.5449, 0.1616, 0.5637, 0.1619, 0.5678, 0.1577, 0.5662, 0.1601, 0.5618, 0.1619, 0.5678, 0.1616, 0.5713, 0.1567, 0.5708, 0.1577, 0.5662, 0.1616, 0.5713, 0.1619, 0.5745, 0.1568, 0.5748, 0.1567, 0.5708, 0.206, 0.5778, 0.2067, 0.5738, 0.2104, 0.5734, 0.2109, 0.5778, 0.2067, 0.5738, 0.2071, 0.5712, 0.2088, 0.5689, 0.2104, 0.5734, 0.0806, 0.5762, 0.07797, 0.5756, 0.07709, 0.574, 0.0806, 0.5717, 0.165, 0.5684, 0.1619, 0.5658, 0.1628, 0.5618, 0.165, 0.5641, 0.3214, 0.5755, 0.3206, 0.571, 0.3249, 0.572, 0.3253, 0.5755, 0.3206, 0.571, 0.3216, 0.5665, 0.325, 0.5676, 0.3249, 0.572, 0.3216, 0.5665, 0.3237, 0.5622, 0.3253, 0.565, 0.325, 0.5676, 0.3723, 0.5416, 0.3713, 0.5447, 0.368, 0.5432, 0.3714, 0.5399, 0.3713, 0.5447, 0.3705, 0.548, 0.3665, 0.548, 0.368, 0.5432, 0.3705, 0.548, 0.3707, 0.5518, 0.3667, 0.5529, 0.3665, 0.548, 0.3707, 0.5518, 0.3715, 0.5562, 0.3687, 0.5576, 0.3667, 0.5529, 0.3715, 0.5562, 0.3723, 0.5587, 0.3717, 0.5616, 0.3687, 0.5576, 0.3119, 0.573, 0.3118, 0.5824, 0.3127, 0.5823, 0.3126, 0.5729, 0.3126, 0.5729, 0.3127, 0.5823, 0.3133, 0.5823, 0.3132, 0.5728, 0.3, 0.5539, 0.2991, 0.5634, 0.2997, 0.5634, 0.3008, 0.554, 0.2992, 0.5539, 0.2984, 0.5635, 0.2991, 0.5634, 0.3, 0.5539, 0.2984, 0.5539, 0.2977, 0.5635, 0.2984, 0.5635, 0.2992, 0.5539, 0.298, 0.554, 0.2973, 0.5636, 0.2977, 0.5635, 0.2984, 0.5539, 0.2865, 0.5836, 0.2857, 0.574, 0.2853, 0.5739, 0.286, 0.5835, 0.2873, 0.5836, 0.2864, 0.5741, 0.2857, 0.574, 0.2865, 0.5836, 0.2881, 0.5835, 0.2871, 0.5741, 0.2864, 0.5741, 0.2873, 0.5836, 0.2888, 0.5834, 0.2877, 0.5741, 0.2871, 0.5741, 0.2881, 0.5835, 0.311, 0.5824, 0.3112, 0.573, 0.3107, 0.5729, 0.3104, 0.5823, 0.3118, 0.5824, 0.3119, 0.573, 0.3112, 0.573, 0.311, 0.5824, 0.3131, 0.5927, 0.3127, 0.5823, 0.3118, 0.5824, 0.3119, 0.5928, 0.3139, 0.5927, 0.3133, 0.5823, 0.3127, 0.5823, 0.3131, 0.5927, 0.3012, 0.5436, 0.3, 0.5539, 0.3008, 0.554, 0.3022, 0.5438, 0.3, 0.5436, 0.2992, 0.5539, 0.3, 0.5539, 0.3012, 0.5436, 0.2989, 0.5436, 0.2984, 0.5539, 0.2992, 0.5539, 0.3, 0.5436, 0.2982, 0.5436, 0.298, 0.554, 0.2984, 0.5539, 0.2989, 0.5436, 0.287, 0.5939, 0.2865, 0.5836, 0.286, 0.5835, 0.2863, 0.5938, 0.2881, 0.5939, 0.2873, 0.5836, 0.2865, 0.5836, 0.287, 0.5939, 0.2893, 0.5938, 0.2881, 0.5835, 0.2873, 0.5836, 0.2881, 0.5939, 0.2903, 0.5937, 0.2888, 0.5834, 0.2881, 0.5835, 0.2893, 0.5938, 0.3107, 0.5928, 0.311, 0.5824, 0.3104, 0.5823, 0.3099, 0.5928, 0.3119, 0.5928, 0.3118, 0.5824, 0.311, 0.5824, 0.3107, 0.5928, 0.3131, 0.5927, 0.3119, 0.5928, 0.3119, 0.5964, 0.3136, 0.5964, 0.3139, 0.5927, 0.3131, 0.5927, 0.3136, 0.5964, 0.3148, 0.5963, 0.3012, 0.5436, 0.3022, 0.5438, 0.3031, 0.5401, 0.3016, 0.54, 0.3, 0.5436, 0.3012, 0.5436, 0.3016, 0.54, 0.2999, 0.5399, 0.2989, 0.5436, 0.3, 0.5436, 0.2999, 0.5399, 0.2984, 0.5399, 0.2982, 0.5436, 0.2989, 0.5436, 0.2984, 0.5399, 0.2974, 0.54, 0.287, 0.5939, 0.2863, 0.5938, 0.2856, 0.5975, 0.2866, 0.5976, 0.2881, 0.5939, 0.287, 0.5939, 0.2866, 0.5976, 0.2882, 0.5976, 0.2893, 0.5938, 0.2881, 0.5939, 0.2882, 0.5976, 0.2899, 0.5975, 0.2903, 0.5937, 0.2893, 0.5938, 0.2899, 0.5975, 0.2913, 0.5973, 0.3107, 0.5928, 0.3099, 0.5928, 0.3089, 0.5964, 0.3102, 0.5964, 0.3119, 0.5928, 0.3107, 0.5928, 0.3102, 0.5964, 0.3119, 0.5964, 0.3126, 0.5729, 0.3125, 0.5645, 0.3118, 0.5646, 0.3119, 0.573, 0.3132, 0.5728, 0.313, 0.5643, 0.3125, 0.5645, 0.3126, 0.5729, 0.2991, 0.5634, 0.2989, 0.5721, 0.2995, 0.5719, 0.2997, 0.5634, 0.2984, 0.5635, 0.2982, 0.5722, 0.2989, 0.5721, 0.2991, 0.5634, 0.2977, 0.5635, 0.2976, 0.5724, 0.2982, 0.5722, 0.2984, 0.5635, 0.2973, 0.5636, 0.2972, 0.5725, 0.2976, 0.5724, 0.2977, 0.5635, 0.2857, 0.574, 0.2856, 0.5651, 0.2852, 0.565, 0.2853, 0.5739, 0.2864, 0.5741, 0.2863, 0.5652, 0.2856, 0.5651, 0.2857, 0.574, 0.2871, 0.5741, 0.2869, 0.5654, 0.2863, 0.5652, 0.2864, 0.5741, 0.2877, 0.5741, 0.2875, 0.5656, 0.2869, 0.5654, 0.2871, 0.5741, 0.3112, 0.573, 0.3111, 0.5645, 0.3106, 0.5643, 0.3107, 0.5729, 0.3119, 0.573, 0.3118, 0.5646, 0.3111, 0.5645, 0.3112, 0.573, 0.3125, 0.5645, 0.3121, 0.5593, 0.3115, 0.5594, 0.3118, 0.5646, 0.313, 0.5643, 0.3125, 0.5591, 0.3121, 0.5593, 0.3125, 0.5645, 0.2989, 0.5721, 0.299, 0.5773, 0.2995, 0.5772, 0.2995, 0.5719, 0.2982, 0.5722, 0.2984, 0.5775, 0.299, 0.5773, 0.2989, 0.5721, 0.2976, 0.5724, 0.2979, 0.5777, 0.2984, 0.5775, 0.2982, 0.5722, 0.2972, 0.5725, 0.2975, 0.5778, 0.2979, 0.5777, 0.2976, 0.5724, 0.2856, 0.5651, 0.2861, 0.5599, 0.2857, 0.5598, 0.2852, 0.565, 0.2863, 0.5652, 0.2866, 0.56, 0.2861, 0.5599, 0.2856, 0.5651, 0.2869, 0.5654, 0.2872, 0.5602, 0.2866, 0.56, 0.2863, 0.5652, 0.2875, 0.5656, 0.2877, 0.5604, 0.2872, 0.5602, 0.2869, 0.5654, 0.3111, 0.5645, 0.3108, 0.5593, 0.3104, 0.5592, 0.3106, 0.5643, 0.3118, 0.5646, 0.3115, 0.5594, 0.3108, 0.5593, 0.3111, 0.5645, 0.3121, 0.5593, 0.3119, 0.5542, 0.3113, 0.5543, 0.3115, 0.5594, 0.3125, 0.5591, 0.3123, 0.554, 0.3119, 0.5542, 0.3121, 0.5593, 0.299, 0.5773, 0.2996, 0.5825, 0.3, 0.5823, 0.2995, 0.5772, 0.2984, 0.5775, 0.2991, 0.5827, 0.2996, 0.5825, 0.299, 0.5773, 0.2979, 0.5777, 0.2986, 0.5829, 0.2991, 0.5827, 0.2984, 0.5775, 0.2975, 0.5778, 0.2983, 0.583, 0.2986, 0.5829, 0.2979, 0.5777, 0.2861, 0.5599, 0.2868, 0.5546, 0.2864, 0.5545, 0.2857, 0.5598, 0.2866, 0.56, 0.2873, 0.5548, 0.2868, 0.5546, 0.2861, 0.5599, 0.2872, 0.5602, 0.2878, 0.555, 0.2873, 0.5548, 0.2866, 0.56, 0.2877, 0.5604, 0.2882, 0.5552, 0.2878, 0.555, 0.2872, 0.5602, 0.3108, 0.5593, 0.3108, 0.5542, 0.3104, 0.554, 0.3104, 0.5592, 0.3115, 0.5594, 0.3113, 0.5543, 0.3108, 0.5542, 0.3108, 0.5593, 0.3119, 0.5542, 0.3118, 0.5495, 0.3113, 0.5495, 0.3113, 0.5543, 0.3123, 0.554, 0.3122, 0.5493, 0.3118, 0.5495, 0.3119, 0.5542, 0.2996, 0.5825, 0.3006, 0.5874, 0.301, 0.5872, 0.3, 0.5823, 0.2991, 0.5827, 0.3001, 0.5877, 0.3006, 0.5874, 0.2996, 0.5825, 0.2986, 0.5829, 0.2996, 0.5879, 0.3001, 0.5877, 0.2991, 0.5827, 0.2983, 0.583, 0.2993, 0.588, 0.2996, 0.5879, 0.2986, 0.5829, 0.2868, 0.5546, 0.2878, 0.5496, 0.2874, 0.5495, 0.2864, 0.5545, 0.2873, 0.5548, 0.2883, 0.5498, 0.2878, 0.5496, 0.2868, 0.5546, 0.2878, 0.555, 0.2888, 0.55, 0.2883, 0.5498, 0.2873, 0.5548, 0.2882, 0.5552, 0.2892, 0.5502, 0.2888, 0.55, 0.2878, 0.555, 0.3108, 0.5542, 0.3107, 0.5494, 0.3103, 0.5492, 0.3104, 0.554, 0.3113, 0.5543, 0.3113, 0.5495, 0.3107, 0.5494, 0.3108, 0.5542, 0.3118, 0.5495, 0.3117, 0.5447, 0.3112, 0.5448, 0.3113, 0.5495, 0.3122, 0.5493, 0.3121, 0.5445, 0.3117, 0.5447, 0.3118, 0.5495, 0.3006, 0.5874, 0.3017, 0.5924, 0.3021, 0.5921, 0.301, 0.5872, 0.3001, 0.5877, 0.3011, 0.5926, 0.3017, 0.5924, 0.3006, 0.5874, 0.2996, 0.5879, 0.3007, 0.5928, 0.3011, 0.5926, 0.3001, 0.5877, 0.2993, 0.588, 0.3004, 0.5929, 0.3007, 0.5928, 0.2996, 0.5879, 0.2878, 0.5496, 0.2889, 0.5447, 0.2886, 0.5446, 0.2874, 0.5495, 0.2883, 0.5498, 0.2894, 0.5449, 0.2889, 0.5447, 0.2878, 0.5496, 0.2888, 0.55, 0.2899, 0.5452, 0.2894, 0.5449, 0.2883, 0.5498, 0.2892, 0.5502, 0.2903, 0.5454, 0.2899, 0.5452, 0.2888, 0.55, 0.3107, 0.5494, 0.3106, 0.5447, 0.3102, 0.5445, 0.3103, 0.5492, 0.3113, 0.5495, 0.3112, 0.5448, 0.3106, 0.5447, 0.3107, 0.5494, 0.3117, 0.5447, 0.3116, 0.5401, 0.3111, 0.5402, 0.3112, 0.5448, 0.3121, 0.5445, 0.312, 0.5399, 0.3116, 0.5401, 0.3117, 0.5447, 0.3017, 0.5924, 0.3027, 0.5971, 0.3031, 0.5969, 0.3021, 0.5921, 0.3011, 0.5926, 0.3022, 0.5974, 0.3027, 0.5971, 0.3017, 0.5924, 0.3007, 0.5928, 0.3017, 0.5976, 0.3022, 0.5974, 0.3011, 0.5926, 0.3004, 0.5929, 0.3015, 0.5977, 0.3017, 0.5976, 0.3007, 0.5928, 0.2889, 0.5447, 0.29, 0.54, 0.2896, 0.5399, 0.2886, 0.5446, 0.2894, 0.5449, 0.2904, 0.5402, 0.29, 0.54, 0.2889, 0.5447, 0.2899, 0.5452, 0.2909, 0.5404, 0.2904, 0.5402, 0.2894, 0.5449, 0.2903, 0.5454, 0.2913, 0.5406, 0.2909, 0.5404, 0.2899, 0.5452, 0.3106, 0.5447, 0.3106, 0.5401, 0.3102, 0.5399, 0.3102, 0.5445, 0.3112, 0.5448, 0.3111, 0.5402, 0.3106, 0.5401, 0.3106, 0.5447, 0.2746, 0.5736, 0.2715, 0.5714, 0.2705, 0.5691, 0.2746, 0.5689, 0.4594, 0.5399, 0.4602, 0.5444, 0.4556, 0.5457, 0.4555, 0.5423, 0.4602, 0.5444, 0.4602, 0.5496, 0.4554, 0.5497, 0.4556, 0.5457, 0.4602, 0.5496, 0.4593, 0.5547, 0.4558, 0.5541, 0.4554, 0.5497, 0.4593, 0.5547, 0.4578, 0.5592, 0.4563, 0.5565, 0.4558, 0.5541, 0.4446, 0.5422, 0.4442, 0.5463, 0.4402, 0.5437, 0.4434, 0.5399, 0.4442, 0.5463, 0.4436, 0.5498, 0.4388, 0.5483, 0.4402, 0.5437, 0.4436, 0.5498, 0.4439, 0.5532, 0.439, 0.5527, 0.4388, 0.5483, 0.4439, 0.5532, 0.4446, 0.5561, 0.441, 0.5562, 0.439, 0.5527, 0.2553, 0.5756, 0.2565, 0.5738, 0.2584, 0.5736, 0.2584, 0.5781, 0.3643, 0.5753, 0.3617, 0.5746, 0.3607, 0.5728, 0.3643, 0.5707, 0.435, 0.5574, 0.4331, 0.5543, 0.438, 0.5533, 0.4388, 0.5558, 0.4331, 0.5543, 0.4327, 0.5499, 0.4381, 0.5499, 0.438, 0.5533, 0.4327, 0.5499, 0.4342, 0.5449, 0.4384, 0.5452, 0.4381, 0.5499, 0.4342, 0.5449, 0.4371, 0.5399, 0.4388, 0.5424, 0.4384, 0.5452, 0.4646, 0.5421, 0.4652, 0.5458, 0.4614, 0.5435, 0.4632, 0.5399, 0.4652, 0.5458, 0.465, 0.5494, 0.4604, 0.5485, 0.4614, 0.5435, 0.465, 0.5494, 0.4652, 0.5534, 0.4602, 0.5536, 0.4604, 0.5485, 0.4652, 0.5534, 0.4648, 0.5574, 0.4612, 0.5582, 0.4602, 0.5536, 0.1366, 0.576, 0.1374, 0.5732, 0.1399, 0.5715, 0.1399, 0.5765, 0.3826, 0.5554, 0.3838, 0.5593, 0.3833, 0.5615, 0.3797, 0.5582, 0.3797, 0.5582, 0.3781, 0.5535, 0.3819, 0.5519, 0.3826, 0.5554, 0.3781, 0.5535, 0.3781, 0.5485, 0.3823, 0.5481, 0.3819, 0.5519, 0.3781, 0.5485, 0.3799, 0.5439, 0.3831, 0.5442, 0.3823, 0.5481, 0.3799, 0.5439, 0.3828, 0.5399, 0.3838, 0.5423, 0.3831, 0.5442, 0.2039, 0.5726, 0.2021, 0.5689, 0.206, 0.5693, 0.206, 0.5739, 0.1097, 0.5705, 0.1097, 0.5737, 0.1058, 0.575, 0.1066, 0.5706, 0.335, 0.5651, 0.335, 0.5678, 0.3307, 0.5657, 0.331, 0.5622, 0.335, 0.5678, 0.334, 0.5715, 0.3308, 0.5704, 0.3307, 0.5657, 0.334, 0.5715, 0.333, 0.5739, 0.3313, 0.5755, 0.3308, 0.5704, 0.4262, 0.5674, 0.4266, 0.5714, 0.4254, 0.5737, 0.4222, 0.57, 0.4222, 0.57, 0.4209, 0.5658, 0.4259, 0.5643, 0.4262, 0.5674, 0.4209, 0.5658, 0.4214, 0.562, 0.4266, 0.5616, 0.4259, 0.5643, 0.2203, 0.5766, 0.2207, 0.5732, 0.2249, 0.573, 0.2255, 0.5766, 0.2207, 0.5732, 0.2227, 0.5689, 0.2249, 0.5704, 0.2249, 0.573, 0.1785, 0.5766, 0.1783, 0.5725, 0.1824, 0.5741, 0.1802, 0.5786, 0.1783, 0.5725, 0.1779, 0.5689, 0.1824, 0.5693, 0.1824, 0.5741, 0.4602, 0.5617, 0.4602, 0.5655, 0.4562, 0.5643, 0.4566, 0.5592, 0.4602, 0.5655, 0.4593, 0.5702, 0.4562, 0.5698, 0.4562, 0.5643, 0.4593, 0.5702, 0.4585, 0.5727, 0.4568, 0.5751, 0.4562, 0.5698, 0.2159, 0.5724, 0.2153, 0.5763, 0.2137, 0.578, 0.2116, 0.5734, 0.2116, 0.5734, 0.2109, 0.5689, 0.2159, 0.5692, 0.2159, 0.5724, 0.1465, 0.5747, 0.1463, 0.5707, 0.1515, 0.5712, 0.1514, 0.5744, 0.1463, 0.5707, 0.1476, 0.5662, 0.1515, 0.5669, 0.1515, 0.5712, 0.1476, 0.5662, 0.1499, 0.5618, 0.1515, 0.5643, 0.1515, 0.5669, 0.3893, 0.542, 0.3892, 0.5455, 0.3851, 0.5434, 0.3879, 0.5399, 0.3892, 0.5455, 0.3887, 0.549, 0.3838, 0.5482, 0.3851, 0.5434, 0.3887, 0.549, 0.3889, 0.5529, 0.384, 0.5533, 0.3838, 0.5482, 0.3889, 0.5529, 0.3891, 0.5573, 0.3856, 0.5581, 0.384, 0.5533, 0.3891, 0.5573, 0.3893, 0.5595, 0.3881, 0.5622, 0.3856, 0.5581, 0.09128, 0.5753, 0.09265, 0.5722, 0.09399, 0.5717, 0.09399, 0.5767, 0.4336, 0.5752, 0.4328, 0.5718, 0.4375, 0.5701, 0.4377, 0.5728, 0.4328, 0.5718, 0.4327, 0.5674, 0.4377, 0.5666, 0.4375, 0.5701, 0.4327, 0.5674, 0.4336, 0.5624, 0.4371, 0.5622, 0.4377, 0.5666, 0.4336, 0.5624, 0.4349, 0.5574, 0.4365, 0.5597, 0.4371, 0.5622, 0.3206, 0.5419, 0.3197, 0.5454, 0.3162, 0.5434, 0.3196, 0.5399, 0.3197, 0.5454, 0.3189, 0.5489, 0.3148, 0.5483, 0.3162, 0.5434, 0.3189, 0.5489, 0.3191, 0.5528, 0.315, 0.5534, 0.3148, 0.5483, 0.3191, 0.5528, 0.3198, 0.5572, 0.317, 0.5581, 0.315, 0.5534, 0.3198, 0.5572, 0.3206, 0.5595, 0.3199, 0.5622, 0.317, 0.5581, 0.3375, 0.5566, 0.3379, 0.5602, 0.3367, 0.5622, 0.3335, 0.5587, 0.3335, 0.5587, 0.3321, 0.5539, 0.3371, 0.5531, 0.3375, 0.5566, 0.3321, 0.5539, 0.3322, 0.5488, 0.3374, 0.5492, 0.3371, 0.5531, 0.3322, 0.5488, 0.3339, 0.544, 0.3377, 0.5449, 0.3374, 0.5492, 0.3339, 0.544, 0.3364, 0.5399, 0.3379, 0.5427, 0.3377, 0.5449, 0.4464, 0.5724, 0.4457, 0.5685, 0.4496, 0.5703, 0.4479, 0.5745, 0.4457, 0.5685, 0.4458, 0.5648, 0.4505, 0.5653, 0.4496, 0.5703, 0.4458, 0.5648, 0.4456, 0.561, 0.4505, 0.5604, 0.4505, 0.5653, 0.4456, 0.561, 0.446, 0.5571, 0.4495, 0.5562, 0.4505, 0.5604, 0.0878, 0.5745, 0.089, 0.5726, 0.09128, 0.5717, 0.09128, 0.5758, 0.3565, 0.5678, 0.3575, 0.5639, 0.3591, 0.562, 0.3603, 0.5663, 0.3603, 0.5663, 0.3607, 0.5713, 0.3564, 0.5715, 0.3565, 0.5678, 0.3607, 0.5713, 0.3607, 0.5763, 0.3563, 0.5752, 0.3564, 0.5715, 0.2159, 0.5784, 0.216, 0.5736, 0.2196, 0.574, 0.2203, 0.5784, 0.216, 0.5736, 0.2172, 0.5689, 0.2193, 0.5713, 0.2196, 0.574, 0.3551, 0.5419, 0.3547, 0.5452, 0.3507, 0.5432, 0.3538, 0.5399, 0.3547, 0.5452, 0.3541, 0.5486, 0.3494, 0.548, 0.3507, 0.5432, 0.3541, 0.5486, 0.3543, 0.5524, 0.3495, 0.553, 0.3494, 0.548, 0.3543, 0.5524, 0.3547, 0.5569, 0.3513, 0.5578, 0.3495, 0.553, 0.3547, 0.5569, 0.3551, 0.5593, 0.354, 0.562, 0.3513, 0.5578, 0.4266, 0.5556, 0.4264, 0.5596, 0.4249, 0.5616, 0.4224, 0.5577, 0.4224, 0.5577, 0.4213, 0.5527, 0.4264, 0.5519, 0.4266, 0.5556, 0.4213, 0.5527, 0.4214, 0.5477, 0.4266, 0.5482, 0.4264, 0.5519, 0.4214, 0.5477, 0.4226, 0.5434, 0.4264, 0.5444, 0.4266, 0.5482, 0.4226, 0.5434, 0.4245, 0.5399, 0.4262, 0.5426, 0.4264, 0.5444, 0.416, 0.5421, 0.416, 0.546, 0.4119, 0.5438, 0.4146, 0.5399, 0.416, 0.546, 0.4156, 0.5497, 0.4107, 0.5488, 0.4119, 0.5438, 0.4156, 0.5497, 0.4158, 0.5535, 0.4108, 0.5537, 0.4107, 0.5488, 0.4158, 0.5535, 0.4159, 0.5574, 0.4124, 0.5581, 0.4108, 0.5537, 0.4159, 0.5574, 0.416, 0.5593, 0.4148, 0.5617, 0.4124, 0.5581, 0.3424, 0.556, 0.3436, 0.5598, 0.3431, 0.5619, 0.3395, 0.5585, 0.3395, 0.5585, 0.3379, 0.5538, 0.3417, 0.5524, 0.3424, 0.556, 0.3379, 0.5538, 0.3379, 0.5487, 0.342, 0.5486, 0.3417, 0.5524, 0.3379, 0.5487, 0.3397, 0.544, 0.3429, 0.5445, 0.342, 0.5486, 0.3397, 0.544, 0.3426, 0.5399, 0.3436, 0.5425, 0.3429, 0.5445, 0.1333, 0.5738, 0.1353, 0.5715, 0.1366, 0.5762, 0.1332, 0.5762, 0.4558, 0.5601, 0.4551, 0.5621, 0.4505, 0.5624, 0.452, 0.5592, 0.4551, 0.5621, 0.4552, 0.5649, 0.4505, 0.5663, 0.4505, 0.5624, 0.4552, 0.5649, 0.4555, 0.569, 0.4521, 0.5704, 0.4505, 0.5663, 0.4555, 0.569, 0.4558, 0.5716, 0.4547, 0.5744, 0.4521, 0.5704, 0.2666, 0.5747, 0.2677, 0.5708, 0.2692, 0.5689, 0.2701, 0.5732, 0.2701, 0.5732, 0.2705, 0.5783, 0.2664, 0.5783, 0.2666, 0.5747, 0.3736, 0.5767, 0.3723, 0.5718, 0.3766, 0.5715, 0.3772, 0.5753, 0.3723, 0.5718, 0.3731, 0.5666, 0.3767, 0.5668, 0.3766, 0.5715, 0.3731, 0.5666, 0.3755, 0.5615, 0.3772, 0.5642, 0.3767, 0.5668, 0.2347, 0.5755, 0.2341, 0.5717, 0.2385, 0.5732, 0.2364, 0.5772, 0.2341, 0.5717, 0.2337, 0.5689, 0.2385, 0.5697, 0.2385, 0.5732, 0.3891, 0.5628, 0.3889, 0.565, 0.3838, 0.5653, 0.3843, 0.5622, 0.3889, 0.565, 0.3889, 0.569, 0.3851, 0.5695, 0.3838, 0.5653, 0.3889, 0.569, 0.3891, 0.5717, 0.3876, 0.574, 0.3851, 0.5695, 0.09856, 0.5756, 0.1003, 0.5719, 0.1022, 0.5705, 0.1022, 0.5751, 0.13, 0.5618, 0.1297, 0.5669, 0.1262, 0.5658, 0.1267, 0.5623, 0.1297, 0.5669, 0.1294, 0.5715, 0.1259, 0.5692, 0.1262, 0.5658, 0.3952, 0.5696, 0.3975, 0.5661, 0.4009, 0.5661, 0.4002, 0.5696, 0.3975, 0.5661, 0.4002, 0.5623, 0.4011, 0.5639, 0.4009, 0.5661, 0.2664, 0.5711, 0.2664, 0.5749, 0.2626, 0.5723, 0.265, 0.5689, 0.2664, 0.5749, 0.2664, 0.5779, 0.2624, 0.5759, 0.2626, 0.5723, 0.1329, 0.5663, 0.1329, 0.5699, 0.1294, 0.5715, 0.1297, 0.5669, 0.3947, 0.565, 0.397, 0.5631, 0.3975, 0.5661, 0.3952, 0.5696, 0.397, 0.5631, 0.3988, 0.5622, 0.4002, 0.5623, 0.3975, 0.5661, 0.2397, 0.5743, 0.2403, 0.5707, 0.242, 0.5689, 0.2441, 0.5728, 0.2441, 0.5728, 0.2441, 0.5763, 0.2391, 0.5769, 0.2397, 0.5743, 0.3483, 0.5619, 0.3483, 0.5653, 0.3431, 0.5658, 0.3433, 0.563, 0.3483, 0.5653, 0.3472, 0.5696, 0.3434, 0.5698, 0.3431, 0.5658, 0.3472, 0.5696, 0.3454, 0.5741, 0.3437, 0.5722, 0.3434, 0.5698, 0.3963, 0.5734, 0.3947, 0.5696, 0.3983, 0.57, 0.3983, 0.5747, 0.4606, 0.5744, 0.4605, 0.5707, 0.4649, 0.5713, 0.4643, 0.5763, 0.4605, 0.5707, 0.4602, 0.5669, 0.4649, 0.5662, 0.4649, 0.5713, 0.4602, 0.5669, 0.4608, 0.5628, 0.4642, 0.5619, 0.4649, 0.5662, 0.4608, 0.5628, 0.4614, 0.5608, 0.463, 0.5582, 0.4642, 0.5619, 0.4054, 0.5566, 0.4053, 0.5602, 0.4039, 0.5622, 0.4012, 0.5587, 0.4012, 0.5587, 0.4, 0.5538, 0.4051, 0.553, 0.4054, 0.5566, 0.4, 0.5538, 0.4001, 0.5487, 0.4054, 0.5491, 0.4051, 0.553, 0.4001, 0.5487, 0.4015, 0.544, 0.4053, 0.5449, 0.4054, 0.5491, 0.4015, 0.544, 0.4036, 0.5399, 0.4052, 0.5427, 0.4053, 0.5449, 0.1564, 0.5637, 0.1567, 0.5678, 0.1526, 0.5662, 0.1549, 0.5618, 0.1567, 0.5678, 0.1564, 0.5713, 0.1515, 0.5708, 0.1526, 0.5662, 0.1564, 0.5713, 0.1567, 0.5745, 0.1517, 0.5748, 0.1515, 0.5708, 0.1653, 0.5779, 0.166, 0.5738, 0.1697, 0.5734, 0.1702, 0.5779, 0.166, 0.5738, 0.1664, 0.5712, 0.1681, 0.5689, 0.1697, 0.5734, 0.08411, 0.5762, 0.08148, 0.5756, 0.0806, 0.574, 0.08411, 0.5717, 0.165, 0.5751, 0.1619, 0.5725, 0.1628, 0.5684, 0.165, 0.5707, 0.3156, 0.5755, 0.3148, 0.571, 0.3191, 0.572, 0.3195, 0.5755, 0.3148, 0.571, 0.3158, 0.5665, 0.3192, 0.5676, 0.3191, 0.572, 0.3158, 0.5665, 0.3179, 0.5622, 0.3195, 0.565, 0.3192, 0.5676, 0.3665, 0.5416, 0.3655, 0.5447, 0.3622, 0.5432, 0.3656, 0.5399, 0.3655, 0.5447, 0.3647, 0.548, 0.3607, 0.548, 0.3622, 0.5432, 0.3647, 0.548, 0.3649, 0.5518, 0.361, 0.5529, 0.3607, 0.548, 0.3649, 0.5518, 0.3657, 0.5562, 0.3629, 0.5576, 0.361, 0.5529, 0.3657, 0.5562, 0.3665, 0.5587, 0.366, 0.5616, 0.3629, 0.5576, 0.2032, 0.5688, 0.2032, 0.5399, 0.2159, 0.5399, 0.2159, 0.5689, 0.2412, 0.5399, 0.2412, 0.5689, 0.2285, 0.5689, 0.2285, 0.5399, 0.3717, 0.5706, 0.3705, 0.5781, 0.3705, 0.5616, 0.3717, 0.5616, 0.05965, 0.5399, 0.06964, 0.5508, 0.05493, 0.5596, 0.04552, 0.5402, 0.05965, 0.5399, 0.05493, 0.5596, 0.03553, 0.5516, 0.04552, 0.5402, 0.05493, 0.5596, 0.03553, 0.5673, 0.03553, 0.5516, 0.05493, 0.5596, 0.04552, 0.5782, 0.03553, 0.5673, 0.05493, 0.5596, 0.05965, 0.5778, 0.04552, 0.5782, 0.05493, 0.5596, 0.06964, 0.5665, 0.05965, 0.5778, 0.05493, 0.5596, 0.06964, 0.5508, 0.06964, 0.5665, 0.05493, 0.5596, 0.2664, 0.5689, 0.2664, 0.5399, 0.2791, 0.5399, 0.2791, 0.5689, 0.1906, 0.5399, 0.1906, 0.5689, 0.1779, 0.5689, 0.1779, 0.5399, 0.3705, 0.5706, 0.3692, 0.5781, 0.3692, 0.5616, 0.3705, 0.5616, 0.1259, 0.561, 0.1179, 0.5701, 0.114, 0.5558, 0.1259, 0.5485, 0.1259, 0.561, 0.114, 0.5558, 0.1179, 0.5399, 0.1259, 0.5485, 0.114, 0.5558, 0.1066, 0.5402, 0.1179, 0.5399, 0.114, 0.5558, 0.09856, 0.5493, 0.1066, 0.5402, 0.114, 0.5558, 0.09856, 0.5619, 0.09856, 0.5493, 0.114, 0.5558, 0.1066, 0.5705, 0.09856, 0.5619, 0.114, 0.5558, 0.1179, 0.5701, 0.1066, 0.5705, 0.114, 0.5558, 0.1653, 0.5688, 0.1653, 0.5399, 0.1779, 0.5399, 0.1779, 0.5689, 0.3563, 0.5658, 0.3551, 0.5733, 0.3551, 0.562, 0.3563, 0.5621, 0.1259, 0.5554, 0.1259, 0.5463, 0.1367, 0.5509, 0.1319, 0.5618, 0.1259, 0.5554, 0.1367, 0.5509, 0.1403, 0.5618, 0.1319, 0.5618, 0.1367, 0.5509, 0.1463, 0.5553, 0.1403, 0.5618, 0.1367, 0.5509, 0.1463, 0.5463, 0.1463, 0.5553, 0.1367, 0.5509, 0.1403, 0.5399, 0.1463, 0.5463, 0.1367, 0.5509, 0.1319, 0.5399, 0.1403, 0.5399, 0.1367, 0.5509, 0.1259, 0.5463, 0.1319, 0.5399, 0.1367, 0.5509, 0.2538, 0.5689, 0.2538, 0.5399, 0.2664, 0.5399, 0.2664, 0.5689, 0.3538, 0.5695, 0.3551, 0.562, 0.3551, 0.5785, 0.3538, 0.5785, 0.06964, 0.5622, 0.06964, 0.5491, 0.08252, 0.556, 0.07811, 0.5716, 0.06964, 0.5622, 0.08252, 0.556, 0.09009, 0.5717, 0.07811, 0.5716, 0.08252, 0.556, 0.09856, 0.5625, 0.09009, 0.5717, 0.08252, 0.556, 0.09856, 0.5493, 0.09856, 0.5625, 0.08252, 0.556, 0.09009, 0.54, 0.09856, 0.5493, 0.08252, 0.556, 0.07811, 0.5399, 0.09009, 0.54, 0.08252, 0.556, 0.06964, 0.5491, 0.07811, 0.5399, 0.08252, 0.556, 0.4729, 0.4992, 0.57, 0.5046, 0.57, 0.9813, 0.4729, 0.976, 0.4732, 0.7795, 0.4703, 0.7794, 0.4703, 0.7737, 0.479, 0.7742, 0.4789, 0.6959, 0.4701, 0.6954, 0.4701, 0.69, 0.4731, 0.6902, 0.4701, 0.5399, 0.0, 0.5399, 0.0, 0.0, 0.4701, 1.204e-06, 1.0, 0.002195, 0.9917, 0.1567, 0.9947, 0.1568, 0.9945, 0.1611, 0.9857, 0.161, 0.9823, 0.2244, 0.9909, 0.2245, 0.9907, 0.2291, 0.9878, 0.229, 0.9797, 0.3881, 0.8822, 0.3859, 0.9025, 0.0, 0.7624, 0.9978, 0.7624, 0.4993, 0.7685, 0.4992, 0.7685, 0.9978, 0.7741, 0.4992, 0.7741, 0.9978, 0.7685, 0.9978, 0.7685, 0.4993, 0.6761, 0.9577, 0.6761, 0.4994, 0.6791, 0.4992, 0.6791, 0.9575, 0.6667, 0.958, 0.6667, 0.4997, 0.6754, 0.4992, 0.6754, 0.9575, 0.9907, 0.2291, 0.9962, 0.5788, 0.9933, 0.5786, 0.9878, 0.229, 1.0, 0.5108, 0.9911, 0.5106, 0.9857, 0.161, 0.9945, 0.1611, 0.7624, 0.9978, 0.6791, 0.9981, 0.6791, 0.4995, 0.7624, 0.4992, 0.8822, 0.4985, 0.6791, 0.4992, 0.6791, 0.0007358, 0.8822, 0.0, 0.4701, 0.0007148, 0.6791, 0.0, 0.6791, 0.4985, 0.4701, 0.4992, 0.8822, 0.3859, 0.9797, 0.3881, 0.9852, 0.7377, 0.8877, 0.7355, 0.6667, 0.9575, 0.57, 0.9631, 0.57, 0.5048, 0.6667, 0.4992, 0.2794, 9.37e-08, 0.2794, 1.0, 0.09266, 1.0, 0.09266, 0.0, 0.8132, 1.0, 0.3997, 1.0, 0.3997, 2.342e-07, 0.8132, 0.0, 1.233e-07, 0.0, 0.2199, 9.37e-08, 0.2199, 1.0, 0.0, 1.0, 0.2612, 0.2741, 0.2612, 0.4829, 0.07443, 0.4829, 0.07443, 0.2741, 0.2232, 1.003, 0.003375, 1.003, 0.003375, 0.003436, 0.2232, 0.003436, 0.189, 0.08935, 0.189, 0.2981, 0.002265, 0.2981, 0.002265, 0.08935])
me_cube.materials.append(mat_bakingmaterial)
me_cube.materials.append(mat_bakingmaterial_001)
me_cube.use_remesh_preserve_volume = False
me_cube.use_remesh_preserve_attributes = False
me_cube.use_mirror_vertex_groups = False
me_cube.update()

# ---- objects
ob_cube = bpy.data.objects.new('Cube', me_cube)
ob_lamp = bpy.data.objects.new('Lamp', light_lamp)
ob_camera = bpy.data.objects.new('Camera', cam_camera)

# ---- transforms, parenting, visibility, modifiers, constraints
ob_cube.location = (-1.186, 0.0, 0.0)
ob_cube.scale = (1.821, 1.821, 1.821)
ob_cube.lock_rotations_4d = False
ob_cube.empty_display_type = 'ARROWS'
ob_cube.lineart.crease_threshold = 0.0
ob_lamp.location = (40.2, 1.006, 30.11)
ob_lamp.rotation_euler = (0.6503, 0.05522, 1.501)
ob_lamp.lock_rotations_4d = False
ob_lamp.empty_display_type = 'ARROWS'
ob_lamp.color = (0.0, 0.0, 0.0, 0.0)
ob_lamp.lineart.crease_threshold = 0.0
ob_camera.location = (-0.5833, -34.31, 11.38)
ob_camera.rotation_euler = (1.262, -0.0009564, -0.005102)
ob_camera.lock_rotations_4d = False
ob_camera.empty_display_type = 'ARROWS'
ob_camera.color = (0.0, 0.0, 0.0, 0.0)
ob_camera.display_type = 'WIRE'
ob_camera.lineart.crease_threshold = 0.0

# ---- collection membership
col_collection_1.objects.link(ob_cube)
col_collection_1.objects.link(ob_lamp)
col_collection_1.objects.link(ob_camera)

# ---- scene / render settings (as saved in the file)
scene.camera = ob_camera
scene.frame_start = 1; scene.frame_end = 250; scene.frame_set(0)
scene.render.engine = 'BLENDER_EEVEE_NEXT'
scene.render.resolution_percentage = 50
scene.render.dither_intensity = 0.0
scene.cycles.use_denoising = False
scene.cycles.samples = 10
scene.cycles.sampling_pattern = 'TABULATED_SOBOL'
scene.cycles.light_sampling_threshold = 0.0
scene.cycles.use_adaptive_sampling = False
scene.cycles.use_light_tree = False
scene.cycles.blur_glossy = 0.0
scene.cycles.volume_bounces = 1
scene.cycles.pixel_filter_type = 'GAUSSIAN'
scene.cycles.sample_clamp_indirect = 0.0
scene.view_settings.view_transform = 'Standard'
bpy.context.view_layer.update()

